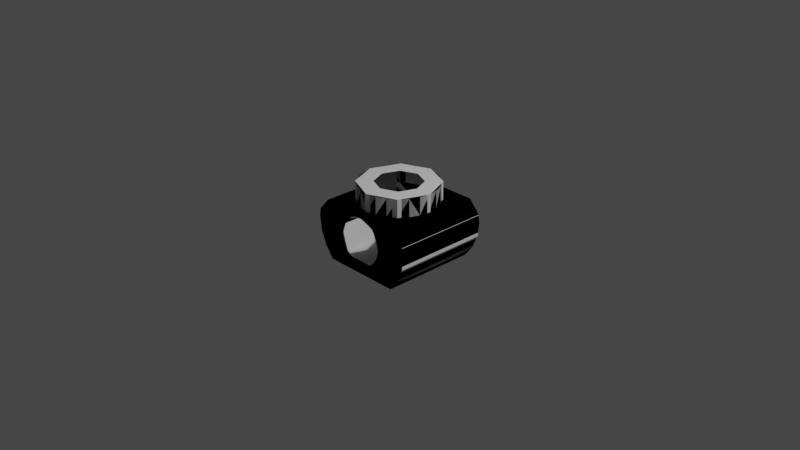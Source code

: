 # Source: dockingPortInline.blend  (saved by Blender 3.1.7; exported with 4.5.12 LTS)
import bpy
from mathutils import Matrix  # noqa: F401  (used for matrix-valued properties, if any)

bpy.ops.wm.read_factory_settings(use_empty=True)
scene = bpy.context.scene
scene.name = 'Scene'

# ---- collections
col_collection = bpy.data.collections.new('Collection'); scene.collection.children.link(col_collection)

# ---- materials (node trees are filled in below, after node groups)
mat_material_001 = bpy.data.materials.new('Material.001')
mat_material_001.use_transparent_shadow = False
mat_material = bpy.data.materials.new('Material')
mat_material.use_transparent_shadow = False

# ---- node groups
ng_color4 = bpy.data.node_groups.new('Color4', 'ShaderNodeTree')
_s = ng_color4.interface.new_socket(name='Color', in_out='OUTPUT', socket_type='NodeSocketColor')
_s = ng_color4.interface.new_socket(name='Alpha', in_out='OUTPUT', socket_type='NodeSocketFloat')
_s = ng_color4.interface.new_socket(name='Color', in_out='INPUT', socket_type='NodeSocketColor')
_s = ng_color4.interface.new_socket(name='Alpha', in_out='INPUT', socket_type='NodeSocketFloat')
_s.min_value = 1.0
_N = ng_color4.nodes; _L = ng_color4.links
n0 = _N.new('NodeGroupInput'); n0.name = 'Group Input'; n0.location = (-403, 18)
n1 = _N.new('NodeGroupOutput'); n1.name = 'Group Output'; n1.location = (154, 24)
_L.new(n0.outputs[1], n1.inputs[1])
_L.new(n0.outputs[0], n1.inputs[0])
n1.is_active_output = True
ng_maincolor = bpy.data.node_groups.new('MainColor', 'ShaderNodeTree')
_s = ng_maincolor.interface.new_socket(name='Color', in_out='OUTPUT', socket_type='NodeSocketColor')
_s = ng_maincolor.interface.new_socket(name='Alpha', in_out='OUTPUT', socket_type='NodeSocketFloat')
_s = ng_maincolor.interface.new_socket(name='VColor', in_out='INPUT', socket_type='NodeSocketColor')
_s = ng_maincolor.interface.new_socket(name='VAlpha', in_out='INPUT', socket_type='NodeSocketFloat')
_s.min_value = 1e+04
_s = ng_maincolor.interface.new_socket(name='CColor', in_out='INPUT', socket_type='NodeSocketColor')
_s = ng_maincolor.interface.new_socket(name='CAlpha', in_out='INPUT', socket_type='NodeSocketFloat')
_s.min_value = 1.0
_s = ng_maincolor.interface.new_socket(name='TColor', in_out='INPUT', socket_type='NodeSocketColor')
_s = ng_maincolor.interface.new_socket(name='TAlpha', in_out='INPUT', socket_type='NodeSocketFloat')
_s.min_value = 1.0
_N = ng_maincolor.nodes; _L = ng_maincolor.links
n0 = _N.new('NodeGroupInput'); n0.name = 'Group Input'; n0.location = (-284, 35)
n1 = _N.new('NodeGroupOutput'); n1.name = 'Group Output'; n1.location = (332, -19)
n2 = _N.new('ShaderNodeMix'); n2.name = 'VC*CC*TC'; n2.location = (127, -33)
n2.label = 'VC*CC*TC'
n2.hide = True
n2.data_type = 'RGBA'
n2.blend_type = 'MULTIPLY'
n2.inputs[0].default_value = 1.0
n3 = _N.new('ShaderNodeMix'); n3.name = 'VC*CC'; n3.location = (-44, 33)
n3.label = 'VC*CC'
n3.hide = True
n3.data_type = 'RGBA'
n3.blend_type = 'MULTIPLY'
n3.inputs[0].default_value = 1.0
n4 = _N.new('ShaderNodeMath'); n4.name = 'VA*CA'; n4.location = (-59, -19)
n4.label = 'VA*CA'
n4.hide = True
n4.operation = 'MULTIPLY'
n4.inputs[2].default_value = 0.0
n5 = _N.new('ShaderNodeMath'); n5.name = 'VA*CA*TA'; n5.location = (130, -79)
n5.label = 'VA*CA*TA'
n5.hide = True
n5.operation = 'MULTIPLY'
n5.inputs[2].default_value = 0.0
_L.new(n0.outputs[2], n3.inputs[7])
_L.new(n0.outputs[4], n2.inputs[7])
_L.new(n2.outputs[2], n1.inputs[0])
_L.new(n3.outputs[2], n2.inputs[6])
_L.new(n0.outputs[0], n3.inputs[6])
_L.new(n0.outputs[1], n4.inputs[0])
_L.new(n0.outputs[3], n4.inputs[1])
_L.new(n4.outputs[0], n5.inputs[0])
_L.new(n0.outputs[5], n5.inputs[1])
_L.new(n5.outputs[0], n1.inputs[1])
n1.is_active_output = True
ng_standardshader = bpy.data.node_groups.new('StandardShader', 'ShaderNodeTree')
_s = ng_standardshader.interface.new_socket(name='BSDF', in_out='OUTPUT', socket_type='NodeSocketShader')
_s = ng_standardshader.interface.new_socket(name='BaseColor', in_out='INPUT', socket_type='NodeSocketColor')
_s = ng_standardshader.interface.new_socket(name='Shininess', in_out='INPUT', socket_type='NodeSocketFloat')
_s.min_value = 1e+04
_s = ng_standardshader.interface.new_socket(name='Gloss', in_out='INPUT', socket_type='NodeSocketFloat')
_s.min_value = 1e+04
_s = ng_standardshader.interface.new_socket(name='Emission', in_out='INPUT', socket_type='NodeSocketColor')
_s = ng_standardshader.interface.new_socket(name='Emission Strength', in_out='INPUT', socket_type='NodeSocketFloat')
_s.min_value = 1e+06
_s = ng_standardshader.interface.new_socket(name='Alpha', in_out='INPUT', socket_type='NodeSocketFloat')
_s.min_value = 1.0
_s = ng_standardshader.interface.new_socket(name='NormalColor', in_out='INPUT', socket_type='NodeSocketColor')
_N = ng_standardshader.nodes; _L = ng_standardshader.links
n0 = _N.new('NodeGroupOutput'); n0.name = 'Group Output'; n0.location = (555, 248)
n1 = _N.new('NodeGroupInput'); n1.name = 'Group Input'; n1.location = (-444, 74)
n2 = _N.new('ShaderNodeNormalMap'); n2.name = 'Normal Map'; n2.location = (-96, -256)
n2.hide = True
n3 = _N.new('ShaderNodeMath'); n3.name = 'Roughness'; n3.location = (-4, -2)
n3.label = 'Roughness'
n3.hide = True
n3.operation = 'SQRT'
n3.inputs[2].default_value = 0.0
n4 = _N.new('ShaderNodeMath'); n4.name = 'SpecularConv'; n4.location = (-120, 39)
n4.label = 'SpecularConv'
n4.hide = True
n4.operation = 'SQRT'
n4.inputs[2].default_value = 0.0
n5 = _N.new('ShaderNodeMath'); n5.name = 'Gloss2Rough'; n5.location = (-176, -1)
n5.label = 'Gloss2Rough'
n5.hide = True
n5.operation = 'SUBTRACT'
n5.inputs[0].default_value = 1.0
n5.inputs[2].default_value = 0.0
n6 = _N.new('ShaderNodeBsdfPrincipled'); n6.name = 'Principled BSDF'; n6.location = (226, 256)
n6.distribution = 'GGX'
n6.subsurface_method = 'BURLEY'
n6.inputs[3].default_value = 1.45
_L.new(n6.outputs[0], n0.inputs[0])
_L.new(n4.outputs[0], n6.inputs[13])
_L.new(n1.outputs[3], n6.inputs[27])
_L.new(n3.outputs[0], n6.inputs[2])
_L.new(n1.outputs[0], n6.inputs[0])
_L.new(n1.outputs[1], n4.inputs[0])
_L.new(n1.outputs[6], n2.inputs[1])
_L.new(n5.outputs[0], n3.inputs[0])
_L.new(n1.outputs[2], n5.inputs[1])
_L.new(n2.outputs[0], n6.inputs[5])
_L.new(n1.outputs[5], n6.inputs[4])
_L.new(n1.outputs[4], n6.inputs[28])
n0.is_active_output = True

# ---- material node trees
mat_material_001.use_nodes = True; mat_material_001.node_tree.nodes.clear()
_N = mat_material_001.node_tree.nodes; _L = mat_material_001.node_tree.links
n0 = _N.new('ShaderNodeTexImage'); n0.name = '_MainTex'; n0.location = (-131, -187)
n0.label = '_MainTex'
n0.hide = True
n1 = _N.new('ShaderNodeUVMap'); n1.name = 'UV Map'; n1.location = (-345, -213)
n2 = _N.new('ShaderNodeGroup'); n2.name = '_Color'; n2.location = (-34, -148)
n2.label = '_Color'
n2.hide = True
n2.node_tree = ng_color4
n2.inputs[0].default_value = (1.0, 1.0, 1.0, 1.0)
n2.inputs[1].default_value = 1.0
n3 = _N.new('ShaderNodeVertexColor'); n3.name = 'Vertex Color'; n3.location = (-31, -96)
n3.hide = True
n4 = _N.new('ShaderNodeOutputMaterial'); n4.name = 'Material Output'; n4.location = (765, 26)
n5 = _N.new('ShaderNodeGroup'); n5.name = 'Group'; n5.location = (157, 9)
n5.node_tree = ng_maincolor
n6 = _N.new('ShaderNodeGroup'); n6.name = 'StandardShader'; n6.location = (542, -4)
n6.node_tree = ng_standardshader
n6.inputs[1].default_value = 0.0
n6.inputs[2].default_value = 0.0
n6.inputs[3].default_value = (0.0, 0.0, 0.0, 1.0)
n6.inputs[4].default_value = 1.0
n6.inputs[6].default_value = (0.5, 0.5, 1.0, 1.0)
n7 = _N.new('ShaderNodeValue'); n7.name = '_Opacity'; n7.location = (327, -167)
n7.label = '_Opacity'
n7.hide = True
n7.outputs[0].default_value = 1.0
_L.new(n1.outputs[0], n0.inputs[0])
_L.new(n6.outputs[0], n4.inputs[0])
_L.new(n2.outputs[0], n5.inputs[2])
_L.new(n2.outputs[1], n5.inputs[3])
_L.new(n0.outputs[0], n5.inputs[4])
_L.new(n0.outputs[1], n5.inputs[5])
_L.new(n5.outputs[0], n6.inputs[0])
_L.new(n3.outputs[1], n5.inputs[1])
_L.new(n3.outputs[0], n5.inputs[0])
_L.new(n7.outputs[0], n6.inputs[5])
n4.is_active_output = True
mat_material.use_nodes = True; mat_material.node_tree.nodes.clear()
_N = mat_material.node_tree.nodes; _L = mat_material.node_tree.links
n0 = _N.new('ShaderNodeBsdfPrincipled'); n0.name = 'Principled BSDF'; n0.location = (10, 300)
n0.distribution = 'GGX'
n0.subsurface_method = 'RANDOM_WALK_SKIN'
n0.inputs[3].default_value = 1.45
n0.inputs[27].default_value = (0.0, 0.0, 0.0, 1.0)
n0.inputs[28].default_value = 1.0
n1 = _N.new('ShaderNodeOutputMaterial'); n1.name = 'Material Output'; n1.location = (300, 300)
_L.new(n0.outputs[0], n1.inputs[0])
n1.is_active_output = True

# ---- world
world_world = bpy.data.worlds.new('World'); scene.world = world_world
world_world.use_nodes = True; world_world.node_tree.nodes.clear()
_N = world_world.node_tree.nodes; _L = world_world.node_tree.links
n0 = _N.new('ShaderNodeOutputWorld'); n0.name = 'World Output'; n0.location = (300, 300)
n1 = _N.new('ShaderNodeBackground'); n1.name = 'Background'; n1.location = (10, 300)
n1.inputs[0].default_value = (0.05088, 0.05088, 0.05088, 1.0)
_L.new(n1.outputs[0], n0.inputs[0])
n0.is_active_output = True
world_world.color = (0.05088, 0.05088, 0.05088)
world_world.use_sun_shadow = False
world_world.sun_shadow_jitter_overblur = 0.0

# ---- cameras
cam_camera = bpy.data.cameras.new('Camera')
cam_camera.clip_end = 100.0
cam_camera.ortho_scale = 7.314

# ---- lights
light_light = bpy.data.lights.new('Light', 'POINT')
light_light.transmission_factor = 0.0
light_light.energy = 1000.0
light_light.shadow_soft_size = 0.1
light_light.shadow_maximum_resolution = 0.006
light_light.use_absolute_resolution = True

# ---- meshes
me_shell = bpy.data.meshes.new('shell')
me_shell.from_pydata([(-0.37, -0.2136, 0.2203), (0.3021, 0.3021, 0.2203), (0.37, 0.2136, 0.2203), (0.4127, 0.1106, 0.2203), (0.4272, -1.692e-06, 0.2203), (-0.4802, -0.5279, 0.2203), (-0.3021, 0.3021, 0.4156), (-2.773e-08, 0.4328, 0.4156), (-0.37, -0.2136, 0.4156), (0.4366, 0.5279, -0.4355), (0.2136, 0.37, 0.2203), (-0.3021, -0.3021, 0.2203), (0.4802, 0.5279, 0.2203), (-0.6027, 0.5279, 0.08441), (0.2136, 0.37, 0.4156), (-0.6175, 0.5279, -8.736e-07), (-0.5964, 0.5279, -0.1598), (0.5347, -0.5279, -0.3087), (0.4366, -0.5279, -0.4355), (0.6175, 0.5279, 4.47e-07), (0.2436, 0.5279, -0.01741), (0.1084, -0.4173, 0.2203), (-0.1106, 0.4127, 0.2203), (0.6175, -0.5279, 9.239e-07), (0.5964, -0.5279, -0.1598), (0.5964, 0.5279, -0.1598), (-0.6027, -0.5279, 0.08441), (0.5975, 0.5279, 0.09173), (0.2436, -0.5279, -0.01741), (0.1887, 0.5279, -0.2486), (0.5347, 0.5279, -0.3087), (0.2305, 0.5279, -0.1768), (-0.3087, 0.5279, 0.2203), (-0.2439, -0.5279, -0.01682), (-0.06139, 0.5279, 0.1781), (-4.889e-07, 0.5279, 0.2203), (-0.1789, -0.5279, 0.1159), (-0.4366, -0.5279, -0.4355), (-0.1366, -0.5279, -0.2889), (0.1598, -0.5279, 0.2203), (-0.1184, -0.5279, 0.1571), (-0.06139, -0.5279, 0.1781), (-6.64e-07, -0.5279, 0.2203), (0.2179, -0.5279, 0.0543), (0.5975, -0.5279, 0.09173), (0.1363, 0.5279, -0.2889), (-0.22, 0.5279, 0.04814), (-0.2439, 0.5279, -0.01682), (-0.1789, 0.5279, 0.1159), (-0.4802, 0.5279, 0.2203), (0.3087, 0.5279, 0.2203), (0.1181, 0.5279, 0.1571), (-0.2573, 0.5279, -0.09199), (0.1363, -0.5279, -0.2889), (0.3087, -0.5279, 0.2203), (0.4802, -0.5279, 0.2203), (-0.22, -0.5279, 0.04814), (0.2179, 0.5279, 0.0543), (0.1786, 0.5279, 0.1159), (-2.794e-08, -0.432, 0.2203), (0.4127, -0.1106, 0.4156), (0.4127, -0.1106, 0.2203), (0.37, -0.2136, 0.2203), (0.3021, -0.3021, 0.2203), (-0.37, 0.2136, 0.4156), (-0.37, 0.2136, 0.2203), (-0.4127, 0.1106, 0.4156), (-0.4127, 0.1106, 0.2203), (0.2136, -0.37, 0.2203), (-0.4127, -0.1106, 0.2203), (-0.4127, -0.1106, 0.4156), (-2.773e-08, -0.432, 0.4156), (-0.4272, -1.692e-06, 0.2203), (0.4127, 0.1106, 0.4156), (0.3021, -0.3021, 0.4156), (0.2136, -0.37, 0.4156), (-0.2136, -0.37, 0.2203), (0.1106, 0.4127, 0.2203), (-0.1768, -0.1768, 0.4156), (-0.3021, -0.3021, 0.4156), (0.06344, -0.2443, 0.4156), (0.2166, 0.1251, 0.4156), (0.1768, 0.1768, 0.4156), (0.3021, 0.3021, 0.4156), (0.37, 0.2136, 0.4156), (0.2416, -0.06473, 0.4156), (-0.2416, -0.06473, 0.4156), (-0.2501, -9.905e-07, 0.4156), (0.1084, -0.4173, 0.4156), (-1.623e-08, 0.2533, 0.4156), (0.1106, 0.4127, 0.4156), (0.06473, 0.2416, 0.4156), (-0.06344, -0.2443, 0.4156), (-0.1084, -0.4173, 0.4156), (-0.2136, -0.37, 0.4156), (-0.1251, -0.2166, 0.4156), (-0.2166, 0.1251, 0.4156), (-0.1768, 0.1768, 0.4156), (0.1251, -0.2166, 0.4156), (-0.2416, 0.06473, 0.4156), (-0.2136, 0.37, 0.4156), (-0.1251, 0.2166, 0.4156), (-2.794e-08, 0.4328, 0.2203), (0.2416, 0.06473, 0.4156), (0.4272, -1.692e-06, 0.4156), (0.2166, -0.1251, 0.4156), (0.37, -0.2136, 0.4156), (0.1768, -0.1768, 0.4156), (-0.1106, 0.4127, 0.4156), (-0.2166, -0.1251, 0.4156), (0.1251, 0.2166, 0.4156), (-0.06473, 0.2416, 0.4156), (0.2501, -9.905e-07, 0.4156), (-0.1084, -0.4173, 0.2203), (0.2571, 0.5279, -0.09198), (-0.6175, -0.5279, -4.489e-07), (-0.5347, 0.5279, -0.3087), (-0.2307, 0.5279, -0.1768), (-0.1184, 0.5279, 0.1571), (-0.1598, 0.5279, 0.2203), (-0.2136, 0.37, 0.2203), (-0.3021, 0.3021, 0.2203), (-0.0001602, 0.5279, 0.1781), (0.1887, -0.5279, -0.2486), (0.2305, -0.5279, -0.1768), (-0.3087, -0.5279, 0.2203), (0.2571, -0.5279, -0.09198), (-0.5347, -0.5279, -0.3087), (-0.5964, -0.5279, -0.1598), (-0.2573, -0.5279, -0.09199), (-0.2307, -0.5279, -0.1768), (0.1181, -0.5279, 0.1571), (-0.1598, -0.5279, 0.2203), (0.06107, 0.5279, 0.1781), (0.1598, 0.5279, 0.2203), (0.06107, -0.5279, 0.1781), (-0.0001603, -0.5279, 0.1781), (-1.623e-08, -0.2529, 0.4156), (-0.1366, 0.5279, -0.2889), (-0.4366, 0.5279, -0.4355), (-0.189, 0.5279, -0.2486), (-0.189, -0.5279, -0.2486), (0.1786, -0.5279, 0.1159), (-0.4272, -1.692e-06, 0.4156)], [], [(69, 5, 72), (5, 69, 0), (0, 11, 5), (63, 55, 68), (55, 54, 68), (63, 62, 55), (62, 61, 55), (61, 4, 55), (4, 12, 55), (12, 2, 1), (12, 3, 2), (12, 4, 3), (72, 5, 49), (49, 67, 72), (49, 65, 67), (49, 121, 65), (10, 50, 1), (50, 12, 1), (1, 83, 14, 10), (121, 6, 64, 65), (61, 60, 104, 4), (9, 139, 18), (139, 37, 18), (2, 84, 83, 1), (25, 30, 24), (30, 17, 24), (125, 5, 76), (5, 11, 76), (5, 56, 26), (56, 33, 26), (12, 57, 27), (57, 20, 27), (5, 26, 49), (26, 13, 49), (65, 64, 66, 67), (115, 128, 15), (128, 16, 15), (116, 127, 139), (127, 37, 139), (127, 116, 128), (116, 16, 128), (30, 9, 17), (9, 18, 17), (27, 20, 19), (20, 114, 19), (102, 22, 35), (22, 119, 35), (21, 68, 39), (68, 54, 39), (32, 119, 120), (119, 22, 120), (27, 19, 44), (19, 23, 44), (23, 19, 24), (19, 25, 24), (13, 26, 15), (26, 115, 15), (27, 44, 12), (44, 55, 12), (28, 44, 126), (44, 23, 126), (45, 9, 29), (134, 133, 51), (25, 114, 30), (114, 31, 30), (119, 32, 118), (26, 33, 115), (33, 129, 115), (35, 119, 34), (125, 40, 36), (140, 139, 138), (42, 136, 41), (37, 38, 53), (39, 54, 131), (132, 41, 40), (35, 122, 133), (42, 39, 135), (55, 44, 43), (44, 28, 43), (47, 13, 52), (13, 15, 52), (139, 9, 45), (23, 24, 126), (49, 13, 46), (13, 47, 46), (32, 49, 48), (38, 37, 141), (50, 51, 58), (15, 16, 52), (123, 18, 53), (54, 55, 142), (5, 36, 56), (12, 58, 57), (21, 88, 75, 68), (3, 73, 84, 2), (120, 100, 6, 121), (11, 79, 94, 76), (63, 74, 106, 62), (61, 62, 106, 60), (10, 14, 90, 77), (69, 70, 8, 0), (4, 104, 73, 3), (22, 108, 100, 120), (72, 143, 70, 69), (77, 90, 7, 102), (67, 66, 143, 72), (76, 94, 93, 113), (11, 0, 8, 79), (68, 75, 74, 63), (59, 113, 93, 71), (95, 94, 78), (94, 79, 78), (87, 143, 99), (143, 66, 99), (98, 75, 80), (75, 88, 80), (82, 83, 81), (83, 84, 81), (60, 106, 85), (106, 105, 85), (109, 8, 86), (8, 70, 86), (70, 143, 86), (143, 87, 86), (80, 88, 137), (88, 71, 137), (7, 90, 89), (90, 91, 89), (93, 94, 92), (94, 95, 92), (64, 6, 96), (6, 97, 96), (74, 75, 107), (75, 98, 107), (66, 64, 99), (64, 96, 99), (6, 100, 97), (100, 101, 97), (134, 77, 35), (77, 102, 35), (81, 84, 103), (84, 73, 103), (112, 104, 85), (104, 60, 85), (91, 90, 110), (90, 14, 110), (106, 74, 105), (74, 107, 105), (111, 108, 89), (108, 7, 89), (78, 79, 109), (79, 8, 109), (110, 14, 82), (14, 83, 82), (100, 108, 101), (108, 111, 101), (103, 73, 112), (73, 104, 112), (59, 42, 113), (42, 132, 113), (39, 42, 21), (42, 59, 21), (125, 76, 132), (76, 113, 132), (25, 19, 114), (30, 31, 9), (31, 29, 9), (50, 134, 51), (128, 115, 129), (117, 52, 116), (52, 16, 116), (34, 119, 118), (32, 120, 49), (120, 121, 49), (122, 35, 34), (123, 124, 18), (124, 17, 18), (5, 125, 36), (124, 126, 17), (126, 24, 17), (128, 129, 127), (129, 130, 127), (132, 42, 41), (18, 37, 53), (135, 39, 131), (125, 132, 40), (134, 35, 133), (136, 42, 135), (71, 93, 137), (93, 92, 137), (50, 10, 134), (10, 77, 134), (138, 139, 45), (140, 117, 139), (117, 116, 139), (118, 32, 48), (127, 130, 37), (130, 141, 37), (12, 50, 58), (142, 55, 43), (131, 54, 142), (48, 49, 46), (59, 71, 88, 21), (102, 7, 108, 22)])
me_shell.polygons.foreach_set('use_smooth', [0, 0, 0, 0, 0, 0, 0, 0, 0, 0, 0, 0, 0, 0, 0, 0, 0, 0, 1, 1, 1, 0, 0, 1, 1, 1, 0, 0, 0, 0, 0, 0, 1, 1, 1, 1, 1, 1, 1, 1, 1, 1, 1, 0, 0, 0, 0, 0, 0, 0, 0, 1, 1, 1, 1, 1, 1, 1, 1, 0, 0, 0, 0, 0, 0, 0, 0, 0, 0, 0, 0, 0, 0, 0, 0, 0, 0, 0, 0, 0, 0, 0, 0, 0, 0, 0, 0, 0, 0, 0, 0, 0, 0, 1, 1, 1, 1, 1, 1, 1, 1, 1, 1, 1, 1, 1, 1, 1, 1, 1, 0, 0, 0, 0, 0, 0, 0, 0, 0, 0, 0, 0, 0, 0, 0, 0, 0, 0, 0, 0, 0, 0, 0, 0, 0, 0, 0, 0, 0, 0, 0, 0, 0, 0, 0, 0, 0, 0, 0, 0, 0, 0, 0, 0, 0, 0, 0, 0, 0, 0, 0, 0, 0, 0, 0, 0, 0, 0, 0, 0, 0, 0, 0, 0, 0, 0, 0, 0, 0, 0, 0, 0, 0, 0, 0, 0, 0, 0, 0, 0, 0, 0, 0, 0, 0, 0, 0, 0, 0, 0, 0, 0, 1, 1])
_k = set([(0, 11), (0, 69), (1, 2), (1, 10), (2, 3), (3, 4), (4, 61), (5, 26), (5, 49), (5, 125), (6, 64), (6, 100), (7, 90), (7, 108), (8, 70), (8, 79), (9, 18), (9, 30), (9, 139), (10, 77), (11, 76), (12, 27), (12, 50), (12, 55), (13, 15), (13, 49), (14, 83), (14, 90), (15, 16), (16, 116), (17, 18), (17, 24), (18, 37), (19, 25), (19, 27), (21, 59), (21, 68), (22, 102), (22, 120), (23, 24), (23, 44), (25, 30), (26, 115), (32, 49), (32, 119), (35, 119), (35, 134), (37, 127), (37, 139), (39, 42), (39, 54), (42, 132), (44, 55), (50, 134), (54, 55), (59, 113), (60, 104), (60, 106), (61, 62), (62, 63), (63, 68), (64, 66), (65, 67), (65, 121), (66, 143), (67, 72), (69, 72), (70, 143), (71, 88), (71, 93), (73, 84), (73, 104), (74, 75), (74, 106), (75, 88), (76, 113), (77, 102), (79, 94), (83, 84), (93, 94), (100, 108), (115, 128), (116, 139), (120, 121), (125, 132), (127, 128)])
me_shell.attributes.new('sharp_edge', 'BOOLEAN', 'EDGE').data.foreach_set('value', [ (min(e.vertices), max(e.vertices)) in _k for e in me_shell.edges])
_uv = me_shell.uv_layers.new(name='UVMap')
_uv.uv.foreach_set('vector', [0.1302, 0.9146, 0.09658, 0.9663, 0.1234, 0.9663, 0.09658, 0.9663, 0.1302, 0.9146, 0.1502, 0.8664, 0.1502, 0.8664, 0.182, 0.8249, 0.09658, 0.747, 0.182, 0.8249, 0.777, 0.6824, 0.2234, 0.7932, 0.777, 0.6824, 0.6691, 0.7903, 0.2234, 0.7932, 0.182, 0.8249, 0.1502, 0.8664, 0.09658, 0.747, 0.1502, 0.8664, 0.1302, 0.9146, 0.09658, 0.747, 0.1302, 0.9146, 0.1234, 0.9663, 0.09658, 0.747, 0.1234, 0.9663, 0.09658, 0.9663, 0.09658, 0.747, 0.09658, 0.747, 0.1502, 0.8664, 0.182, 0.8249, 0.09658, 0.747, 0.1302, 0.9146, 0.1502, 0.8664, 0.09658, 0.747, 0.1234, 0.9663, 0.1302, 0.9146, 0.1234, 0.9663, 0.09658, 0.9663, 0.09658, 0.747, 0.09658, 0.747, 0.1302, 0.9146, 0.1234, 0.9663, 0.09658, 0.747, 0.1502, 0.8664, 0.1302, 0.9146, 0.09658, 0.747, 0.182, 0.8249, 0.1502, 0.8664, 0.2234, 0.7932, 0.6691, 0.7903, 0.182, 0.8249, 0.6691, 0.7903, 0.09658, 0.747, 0.182, 0.8249, 0.182, 0.8249, 0.182, 0.8249, 0.2234, 0.7932, 0.2234, 0.7932, 0.182, 0.8249, 0.182, 0.8249, 0.1502, 0.8664, 0.1502, 0.8664, 0.1302, 0.9146, 0.1302, 0.9146, 0.1234, 0.9663, 0.1234, 0.9663, 0.1613, 0.458, 0.1613, 0.458, 0.1613, 0.458, 0.1613, 0.458, 0.1613, 0.458, 0.1613, 0.458, 0.1502, 0.8664, 0.1502, 0.8664, 0.182, 0.8249, 0.182, 0.8249, 0.3922, 0.458, 0.3152, 0.458, 0.3922, 0.458, 0.3152, 0.458, 0.3152, 0.458, 0.3922, 0.458, 0.6691, 0.7903, 0.09658, 0.747, 0.2234, 0.7932, 0.09658, 0.747, 0.182, 0.8249, 0.2234, 0.7932, 0.777, 0.6824, 0.8164, 0.5493, 0.8316, 0.5556, 0.8164, 0.5493, 0.8023, 0.5356, 0.8316, 0.5556, 0.777, 0.6824, 0.8148, 0.5536, 0.8298, 0.5604, 0.8148, 0.5536, 0.8021, 0.5355, 0.8298, 0.5604, 0.09658, 0.747, 0.007306, 0.747, 0.09658, 0.747, 0.007306, 0.747, 0.8316, 0.5556, 0.09658, 0.747, 0.1502, 0.8664, 0.1502, 0.8664, 0.1302, 0.9146, 0.1302, 0.9146, 0.4692, 0.458, 0.3922, 0.458, 0.4692, 0.458, 0.3922, 0.458, 0.3922, 0.458, 0.4692, 0.458, 0.3152, 0.458, 0.3152, 0.458, 0.2383, 0.458, 0.3152, 0.458, 0.2383, 0.458, 0.2383, 0.458, 0.3152, 0.458, 0.3152, 0.458, 0.3922, 0.458, 0.3152, 0.458, 0.3922, 0.458, 0.3922, 0.458, 0.3152, 0.458, 0.2383, 0.458, 0.3152, 0.458, 0.2383, 0.458, 0.2383, 0.458, 0.3152, 0.458, 0.8298, 0.5604, 0.8021, 0.5355, 0.8165, 0.5349, 0.8021, 0.5355, 0.7921, 0.6057, 0.8165, 0.5349, 0.3234, 0.7664, 0.2716, 0.7732, 0.5216, 0.8298, 0.2716, 0.7732, 0.598, 0.8198, 0.5216, 0.8298, 0.2716, 0.7732, 0.2234, 0.7932, 0.598, 0.8198, 0.2234, 0.7932, 0.6691, 0.7903, 0.598, 0.8198, 0.6691, 0.7903, 0.598, 0.8198, 0.2234, 0.7932, 0.598, 0.8198, 0.2716, 0.7732, 0.2234, 0.7932, 0.507, 0.5115, 0.4692, 0.458, 0.507, 0.5115, 0.4692, 0.458, 0.4692, 0.458, 0.507, 0.5115, 0.4692, 0.458, 0.4692, 0.458, 0.3922, 0.458, 0.4692, 0.458, 0.3922, 0.458, 0.3922, 0.458, 0.5045, 0.4613, 0.507, 0.5115, 0.4692, 0.458, 0.507, 0.5115, 0.4692, 0.458, 0.4692, 0.458, 0.007306, 0.747, 0.007306, 0.747, 0.09658, 0.747, 0.007306, 0.747, 0.09658, 0.747, 0.09658, 0.747, 0.8015, 0.5339, 0.8298, 0.5604, 0.7921, 0.6057, 0.8298, 0.5604, 0.8165, 0.5349, 0.7921, 0.6057, 0.6588, 0.7724, 0.7302, 0.7435, 0.7202, 0.7304, 0.598, 0.8198, 0.598, 0.7882, 0.6651, 0.754, 0.8065, 0.6113, 0.7921, 0.6057, 0.777, 0.6824, 0.7921, 0.6057, 0.7641, 0.6731, 0.777, 0.6824, 0.598, 0.8198, 0.6691, 0.7903, 0.6651, 0.754, 0.8316, 0.5556, 0.8023, 0.5356, 0.8165, 0.5349, 0.8023, 0.5356, 0.7921, 0.6057, 0.8165, 0.5349, 0.5216, 0.8298, 0.598, 0.8198, 0.598, 0.7882, 0.6691, 0.7903, 0.6691, 0.7565, 0.7686, 0.6604, 0.7202, 0.7304, 0.6691, 0.7903, 0.6588, 0.7724, 0.5216, 0.8298, 0.5216, 0.7983, 0.598, 0.7859, 0.6691, 0.7903, 0.6651, 0.7721, 0.6651, 0.7721, 0.598, 0.8198, 0.6691, 0.7903, 0.6741, 0.7422, 0.598, 0.8198, 0.598, 0.7859, 0.6691, 0.7565, 0.5216, 0.8298, 0.5216, 0.7983, 0.598, 0.7882, 0.5216, 0.8298, 0.598, 0.8198, 0.598, 0.7882, 0.777, 0.6824, 0.8298, 0.5604, 0.8148, 0.5536, 0.8298, 0.5604, 0.8015, 0.5339, 0.8148, 0.5536, 0.8016, 0.5336, 0.8316, 0.5556, 0.7921, 0.6057, 0.8316, 0.5556, 0.8165, 0.5349, 0.7921, 0.6057, 0.6691, 0.7903, 0.6691, 0.7903, 0.6588, 0.7724, 0.8165, 0.5349, 0.8065, 0.6113, 0.7921, 0.6057, 0.777, 0.6824, 0.8316, 0.5556, 0.8164, 0.5493, 0.8316, 0.5556, 0.8016, 0.5336, 0.8164, 0.5493, 0.6691, 0.7903, 0.7302, 0.7435, 0.7212, 0.7109, 0.6651, 0.7721, 0.7302, 0.7435, 0.7202, 0.7299, 0.6691, 0.7903, 0.6651, 0.754, 0.7213, 0.7108, 0.8165, 0.5349, 0.8065, 0.6113, 0.7921, 0.6057, 0.7202, 0.7299, 0.6691, 0.7903, 0.6651, 0.7721, 0.6691, 0.7903, 0.777, 0.6824, 0.7734, 0.6429, 0.777, 0.6824, 0.7686, 0.6604, 0.8164, 0.5493, 0.777, 0.6824, 0.7687, 0.6602, 0.8148, 0.5536, 0.2716, 0.7732, 0.2716, 0.7732, 0.2234, 0.7932, 0.2234, 0.7932, 0.1302, 0.9146, 0.1302, 0.9146, 0.1502, 0.8664, 0.1502, 0.8664, 0.2234, 0.7932, 0.2234, 0.7932, 0.182, 0.8249, 0.182, 0.8249, 0.182, 0.8249, 0.182, 0.8249, 0.2234, 0.7932, 0.2234, 0.7932, 0.182, 0.8249, 0.182, 0.8249, 0.1502, 0.8664, 0.1502, 0.8664, 0.1302, 0.9146, 0.1502, 0.8664, 0.1502, 0.8664, 0.1302, 0.9146, 0.2234, 0.7932, 0.2234, 0.7932, 0.2716, 0.7732, 0.2716, 0.7732, 0.1302, 0.9146, 0.1302, 0.9146, 0.1502, 0.8664, 0.1502, 0.8664, 0.1234, 0.9663, 0.1234, 0.9663, 0.1302, 0.9146, 0.1302, 0.9146, 0.2716, 0.7732, 0.2716, 0.7732, 0.2234, 0.7932, 0.2234, 0.7932, 0.1234, 0.9663, 0.1234, 0.9663, 0.1302, 0.9146, 0.1302, 0.9146, 0.2716, 0.7732, 0.2716, 0.7732, 0.3234, 0.7664, 0.3234, 0.7664, 0.1302, 0.9146, 0.1302, 0.9146, 0.1234, 0.9663, 0.1234, 0.9663, 0.2234, 0.7932, 0.2234, 0.7932, 0.2716, 0.7732, 0.2716, 0.7732, 0.182, 0.8249, 0.1502, 0.8664, 0.1502, 0.8664, 0.182, 0.8249, 0.2234, 0.7932, 0.2234, 0.7932, 0.182, 0.8249, 0.182, 0.8249, 0.3234, 0.7664, 0.2716, 0.7732, 0.2716, 0.7732, 0.3234, 0.7664, 0.2234, 0.7932, 0.2234, 0.7932, 0.182, 0.8249, 0.2234, 0.7932, 0.182, 0.8249, 0.182, 0.8249, 0.1234, 0.9663, 0.1234, 0.9663, 0.1302, 0.9146, 0.1234, 0.9663, 0.1302, 0.9146, 0.1302, 0.9146, 0.2234, 0.7932, 0.2234, 0.7932, 0.2716, 0.7732, 0.2234, 0.7932, 0.2716, 0.7732, 0.2716, 0.7732, 0.182, 0.8249, 0.182, 0.8249, 0.1502, 0.8664, 0.182, 0.8249, 0.1502, 0.8664, 0.1502, 0.8664, 0.1302, 0.9146, 0.1502, 0.8664, 0.1302, 0.9146, 0.1502, 0.8664, 0.1502, 0.8664, 0.1302, 0.9146, 0.1502, 0.8664, 0.1502, 0.8664, 0.1302, 0.9146, 0.1502, 0.8664, 0.1302, 0.9146, 0.1302, 0.9146, 0.1302, 0.9146, 0.1234, 0.9663, 0.1302, 0.9146, 0.1234, 0.9663, 0.1234, 0.9663, 0.1302, 0.9146, 0.2716, 0.7732, 0.2716, 0.7732, 0.3234, 0.7664, 0.2716, 0.7732, 0.3234, 0.7664, 0.3234, 0.7664, 0.3234, 0.7664, 0.2716, 0.7732, 0.3234, 0.7664, 0.2716, 0.7732, 0.2716, 0.7732, 0.3234, 0.7664, 0.2716, 0.7732, 0.2234, 0.7932, 0.2716, 0.7732, 0.2234, 0.7932, 0.2234, 0.7932, 0.2716, 0.7732, 0.1502, 0.8664, 0.182, 0.8249, 0.1502, 0.8664, 0.182, 0.8249, 0.182, 0.8249, 0.1502, 0.8664, 0.182, 0.8249, 0.2234, 0.7932, 0.182, 0.8249, 0.2234, 0.7932, 0.2234, 0.7932, 0.182, 0.8249, 0.1302, 0.9146, 0.1502, 0.8664, 0.1302, 0.9146, 0.1502, 0.8664, 0.1502, 0.8664, 0.1302, 0.9146, 0.182, 0.8249, 0.2234, 0.7932, 0.182, 0.8249, 0.2234, 0.7932, 0.2234, 0.7932, 0.182, 0.8249, 0.598, 0.8198, 0.2716, 0.7732, 0.5216, 0.8298, 0.2716, 0.7732, 0.3234, 0.7664, 0.5216, 0.8298, 0.1502, 0.8664, 0.1502, 0.8664, 0.1302, 0.9146, 0.1502, 0.8664, 0.1302, 0.9146, 0.1302, 0.9146, 0.1234, 0.9663, 0.1234, 0.9663, 0.1302, 0.9146, 0.1234, 0.9663, 0.1302, 0.9146, 0.1302, 0.9146, 0.2716, 0.7732, 0.2716, 0.7732, 0.2234, 0.7932, 0.2716, 0.7732, 0.2234, 0.7932, 0.2234, 0.7932, 0.1502, 0.8664, 0.182, 0.8249, 0.1502, 0.8664, 0.182, 0.8249, 0.182, 0.8249, 0.1502, 0.8664, 0.2716, 0.7732, 0.2716, 0.7732, 0.3234, 0.7664, 0.2716, 0.7732, 0.3234, 0.7664, 0.3234, 0.7664, 0.182, 0.8249, 0.182, 0.8249, 0.1502, 0.8664, 0.182, 0.8249, 0.1502, 0.8664, 0.1502, 0.8664, 0.2234, 0.7932, 0.2234, 0.7932, 0.182, 0.8249, 0.2234, 0.7932, 0.182, 0.8249, 0.182, 0.8249, 0.2234, 0.7932, 0.2716, 0.7732, 0.2234, 0.7932, 0.2716, 0.7732, 0.2716, 0.7732, 0.2234, 0.7932, 0.1302, 0.9146, 0.1302, 0.9146, 0.1234, 0.9663, 0.1302, 0.9146, 0.1234, 0.9663, 0.1234, 0.9663, 0.3234, 0.7664, 0.5216, 0.8298, 0.2716, 0.7732, 0.5216, 0.8298, 0.598, 0.8198, 0.2716, 0.7732, 0.598, 0.8198, 0.5216, 0.8298, 0.2716, 0.7732, 0.5216, 0.8298, 0.3234, 0.7664, 0.2716, 0.7732, 0.6691, 0.7903, 0.2234, 0.7932, 0.598, 0.8198, 0.2234, 0.7932, 0.2716, 0.7732, 0.598, 0.8198, 0.8065, 0.6113, 0.8165, 0.5349, 0.7921, 0.6057, 0.777, 0.6824, 0.7641, 0.6731, 0.7302, 0.7435, 0.7641, 0.6731, 0.7202, 0.7304, 0.7302, 0.7435, 0.6691, 0.7903, 0.598, 0.8198, 0.6651, 0.754, 0.8065, 0.6113, 0.8165, 0.5349, 0.7921, 0.6057, 0.7641, 0.6731, 0.7921, 0.6057, 0.777, 0.6824, 0.7921, 0.6057, 0.8065, 0.6113, 0.777, 0.6824, 0.598, 0.7882, 0.598, 0.8198, 0.6651, 0.754, 0.6691, 0.7903, 0.2234, 0.7932, 0.7302, 0.7435, 0.2234, 0.7932, 0.182, 0.8249, 0.7302, 0.7435, 0.5216, 0.7983, 0.5216, 0.8298, 0.598, 0.7882, 0.7202, 0.7299, 0.7641, 0.6732, 0.7302, 0.7435, 0.7641, 0.6732, 0.777, 0.6824, 0.7302, 0.7435, 0.777, 0.6824, 0.6691, 0.7903, 0.7686, 0.6604, 0.7641, 0.6732, 0.7921, 0.6057, 0.777, 0.6824, 0.7921, 0.6057, 0.8065, 0.6113, 0.777, 0.6824, 0.8065, 0.6113, 0.7921, 0.6057, 0.777, 0.6824, 0.7921, 0.6057, 0.7641, 0.6732, 0.777, 0.6824, 0.598, 0.8198, 0.5216, 0.8298, 0.598, 0.7859, 0.6691, 0.7903, 0.6691, 0.7903, 0.6651, 0.7721, 0.598, 0.7882, 0.598, 0.8198, 0.6741, 0.7422, 0.6691, 0.7903, 0.598, 0.8198, 0.6691, 0.7565, 0.598, 0.8198, 0.5216, 0.8298, 0.598, 0.7882, 0.5216, 0.7983, 0.5216, 0.8298, 0.598, 0.7882, 0.3234, 0.7664, 0.2716, 0.7732, 0.3234, 0.7664, 0.2716, 0.7732, 0.2716, 0.7732, 0.3234, 0.7664, 0.6691, 0.7903, 0.2234, 0.7932, 0.598, 0.8198, 0.2234, 0.7932, 0.2716, 0.7732, 0.598, 0.8198, 0.6588, 0.7724, 0.6691, 0.7903, 0.6588, 0.7724, 0.7202, 0.7304, 0.7641, 0.6731, 0.7302, 0.7435, 0.7641, 0.6731, 0.777, 0.6824, 0.7302, 0.7435, 0.6651, 0.754, 0.6691, 0.7903, 0.7212, 0.7109, 0.777, 0.6824, 0.7641, 0.6732, 0.7302, 0.7435, 0.7641, 0.6732, 0.7202, 0.7299, 0.7302, 0.7435, 0.7302, 0.7435, 0.6691, 0.7903, 0.7213, 0.7108, 0.7734, 0.6429, 0.777, 0.6824, 0.8148, 0.5536, 0.6741, 0.7422, 0.6691, 0.7903, 0.7734, 0.6429, 0.7686, 0.6604, 0.777, 0.6824, 0.8164, 0.5493, 0.3234, 0.7664, 0.3234, 0.7664, 0.2716, 0.7732, 0.2716, 0.7732, 0.3234, 0.7664, 0.3234, 0.7664, 0.2716, 0.7732, 0.2716, 0.7732])
me_shell.materials.append(mat_material_001)
me_shell.use_remesh_fix_poles = True
me_shell.use_remesh_preserve_attributes = False
me_shell.update()
me_shell.normals_split_custom_set([tuple(v) for v in zip(*[iter([-1.1e-06, 0.0, -1.0, -1.1e-06, 0.0, -1.0, -1.1e-06, 0.0, -1.0, 4.512e-07, 0.0, -1.0, 4.512e-07, 0.0, -1.0, 4.512e-07, 0.0, -1.0, -2.396e-07, 0.0, -1.0, -2.396e-07, 0.0, -1.0, -2.396e-07, 0.0, -1.0, 0.0, 0.0, -1.0, 0.0, 0.0, -1.0, 0.0, 0.0, -1.0, 0.0, 0.0, -1.0, 0.0, 0.0, -1.0, 0.0, 0.0, -1.0, 0.0, 0.0, -1.0, 0.0, 0.0, -1.0, 0.0, 0.0, -1.0, 0.0, 0.0, -1.0, 0.0, 0.0, -1.0, 0.0, 0.0, -1.0, 0.0, 0.0, -1.0, 0.0, 0.0, -1.0, 0.0, 0.0, -1.0, 1.066e-06, 0.0, -1.0, 1.066e-06, 0.0, -1.0, 1.066e-06, 0.0, -1.0, 1.198e-07, 0.0, -1.0, 1.198e-07, 0.0, -1.0, 1.198e-07, 0.0, -1.0, 1.504e-07, 0.0, -1.0, 1.504e-07, 0.0, -1.0, 1.504e-07, 0.0, -1.0, -1.1e-06, 0.0, -1.0, -1.1e-06, 0.0, -1.0, -1.1e-06, 0.0, -1.0, -1.066e-06, 0.0, -1.0, -1.066e-06, 0.0, -1.0, -1.066e-06, 0.0, -1.0, 1.1e-06, 0.0, -1.0, 1.1e-06, 0.0, -1.0, 1.1e-06, 0.0, -1.0, 0.0, 0.0, -1.0, 0.0, 0.0, -1.0, 0.0, 0.0, -1.0, -1.198e-07, 0.0, -1.0, -1.198e-07, 0.0, -1.0, -1.198e-07, 0.0, -1.0, 0.0, 0.0, -1.0, 0.0, 0.0, -1.0, 0.0, 0.0, -1.0, 0.0, 0.0, -1.0, 0.0, 0.0, -1.0, 0.0, 0.0, -1.0, -0.701, -0.7011, 0.1305, -0.6088, -0.7933, -1.25e-05, -0.5458, -0.8297, -0.117, -0.5936, -0.8021, 0.06523, 0.7303, -0.6719, 0.1238, 0.7011, -0.7011, -0.1305, 0.9151, -0.3978, -0.06526, 0.8586, -0.4957, 0.1305, -0.925, 0.3784, -0.03374, -0.925, 0.3784, 0.03377, -0.9914, -3.13e-05, -0.1305, -0.9914, -3.129e-05, 0.1305, -5.697e-13, -4.777e-05, -1.0, 3.782e-05, 2.918e-05, -1.0, -4.775e-05, -1.549e-06, -1.0, 4.775e-05, 1.549e-06, -1.0, -2.088e-12, 4.777e-05, -1.0, -3.782e-05, -2.918e-05, -1.0, -0.8021, -0.5936, 0.06526, -0.8586, -0.4957, -0.1305, -0.6088, -0.7933, -1.25e-05, -0.701, -0.7011, 0.1305, 0.9558, -0.0483, -0.29, 0.8407, 0.01076, -0.5414, 0.9588, -0.03195, -0.2821, 0.8407, 0.01076, -0.5414, 0.8508, -0.0398, -0.5239, 0.9588, -0.03195, -0.2821, 0.0, 0.0, -1.0, 0.0, 0.0, -1.0, 0.0, 0.0, -1.0, 0.0, 0.0, -1.0, 0.0, 0.0, -1.0, 0.0, 0.0, -1.0, 0.0, 1.0, 0.0, 0.0, 1.0, 0.0, 0.0, 1.0, 0.0, 0.0, 1.0, 0.0, 0.0, 1.0, 0.0, 0.0, 1.0, 0.0, 0.0, -1.0, 5.603e-07, 0.0, -1.0, 5.603e-07, 0.0, -1.0, 5.603e-07, 0.0, -1.0, 0.0, 0.0, -1.0, 0.0, 0.0, -1.0, 0.0, -0.7427, 4.8e-05, 0.6696, -0.8622, -0.03424, 0.5054, -0.7427, 2.806e-05, 0.6696, -0.8622, -0.03424, 0.5054, -0.8375, 7.698e-08, 0.5464, -0.7427, 2.806e-05, 0.6696, 0.8586, -0.4957, 0.1305, 0.9151, -0.3978, -0.06526, 0.9903, -0.1348, 0.03374, 0.9903, -0.1348, 0.03379, -0.9989, 5.835e-08, -0.04645, -0.9688, -0.03768, -0.2451, -0.9994, 0.03262, -0.01023, -0.9688, -0.03768, -0.2451, -0.9793, -0.0001286, -0.2022, -0.9994, 0.03262, -0.01023, -0.8814, 0.03277, -0.4713, -0.8469, -0.03329, -0.5308, -0.7908, -3.916e-05, -0.6121, -0.8469, -0.03329, -0.5308, -0.7908, -2.088e-12, -0.612, -0.7908, -3.916e-05, -0.6121, -0.8469, -0.03329, -0.5308, -0.8814, 0.03277, -0.4713, -0.9688, -0.03768, -0.2451, -0.8814, 0.03277, -0.4713, -0.9793, -0.0001286, -0.2022, -0.9688, -0.03768, -0.2451, 0.8407, 0.01076, -0.5414, 0.7908, 4.015e-05, -0.6121, 0.8508, -0.0398, -0.5239, 0.7908, 4.015e-05, -0.6121, 0.7908, 4.768e-05, -0.6121, 0.8508, -0.0398, -0.5239, 0.0, -1.0, 0.0, 0.0, -1.0, 0.0, 0.0, -1.0, 0.0, 0.0, -1.0, 1.06e-06, 0.0, -1.0, 1.06e-06, 0.0, -1.0, 1.06e-06, 0.0, 0.0, -1.0, 0.0, 0.0, -1.0, 0.0, 0.0, -1.0, 0.0, 0.0, -1.0, 0.0, 0.0, -1.0, 0.0, 0.0, -1.0, 0.0, 0.0, -1.0, 0.0, 0.0, -1.0, 0.0, 0.0, -1.0, 0.0, 0.0, -1.0, 0.0, 0.0, -1.0, 0.0, 0.0, -1.0, 0.0, 0.0, -1.0, 0.0, 0.0, -1.0, 0.0, 0.0, -1.0, 0.0, 0.0, -1.0, 0.0, 0.0, -1.0, 0.0, 0.0, -1.0, 0.9096, -0.1007, 0.403, 0.9981, 0.05093, 0.034, 0.9109, -0.05655, 0.4087, 0.9981, 0.05093, 0.034, 0.993, 0.0007854, 0.1179, 0.9109, -0.05655, 0.4087, 0.993, 0.0007854, 0.1179, 0.9981, 0.05093, 0.034, 0.9588, -0.03195, -0.2821, 0.9981, 0.05093, 0.034, 0.9558, -0.0483, -0.29, 0.9588, -0.03195, -0.2821, -0.8375, 7.698e-08, 0.5464, -0.8622, -0.03424, 0.5054, -0.9994, 0.03262, -0.01023, -0.8622, -0.03424, 0.5054, -0.9989, 5.835e-08, -0.04645, -0.9994, 0.03262, -0.01023, 0.9096, -0.1007, 0.403, 0.9109, -0.05655, 0.4087, 0.7385, -0.0001554, 0.6743, 0.9109, -0.05655, 0.4087, 0.7382, -1.392e-07, 0.6745, 0.7385, -0.0001554, 0.6743, 0.0, 1.0, 0.0, 0.0, 1.0, 0.0, 0.0, 1.0, 0.0, 0.0, 1.0, 0.0, 0.0, 1.0, 0.0, 0.0, 1.0, 0.0, 0.0, -1.0, 0.0, 0.0, -1.0, 0.0, 0.0, -1.0, 0.0, 0.0, -1.0, -8.32e-07, 0.0, -1.0, -8.32e-07, 0.0, -1.0, -8.32e-07, 0.0, -1.0, 0.0, 0.0, -1.0, 0.0, 0.0, -1.0, 0.0, 0.0, -1.0, 0.0, 0.0, -1.0, 0.0, 0.0, -1.0, 0.0, 0.0, -1.0, 0.0, 0.0, -1.0, 0.0, 0.0, -1.0, 0.0, 0.0, 1.0, 9.379e-07, 0.0, 1.0, 9.379e-07, 0.0, 1.0, 9.379e-07, 0.0, 1.0, 0.0, 0.0, 1.0, 0.0, 0.0, 1.0, 0.0, 0.0, -1.0, 0.0, 0.0, -1.0, 0.0, 0.0, -1.0, 0.0, 0.0, 1.0, -6.388e-07, 0.0, 1.0, -6.388e-07, 0.0, 1.0, -6.388e-07, 0.0, -1.0, 0.0, 0.0, -1.0, 0.0, 0.0, -1.0, 0.0, 0.0, 1.0, 0.0, 0.0, 1.0, 0.0, 0.0, 1.0, 0.0, 0.0, 1.0, 0.0, 0.0, 1.0, 0.0, 0.0, 1.0, 0.0, 0.0, 1.0, 0.0, 0.0, 1.0, 0.0, 0.0, 1.0, 0.0, 0.0, 1.0, 8.333e-07, 0.0, 1.0, 8.333e-07, 0.0, 1.0, 8.333e-07, 0.0, -1.0, -2.883e-06, 0.0, -1.0, -2.883e-06, 0.0, -1.0, -2.883e-06, 0.0, 1.0, 2.21e-06, 0.0, 1.0, 2.21e-06, 0.0, 1.0, 2.21e-06, 0.0, 1.0, -5.603e-07, 0.0, 1.0, -5.603e-07, 0.0, 1.0, -5.603e-07, 0.0, 1.0, 6.608e-08, 0.0, 1.0, 6.608e-08, 0.0, 1.0, 6.608e-08, 0.0, -1.0, 0.0, 0.0, -1.0, 0.0, 0.0, -1.0, 0.0, 0.0, -1.0, 0.0, 0.0, -1.0, 0.0, 0.0, -1.0, 0.0, 0.0, -1.0, 4.656e-07, 0.0, -1.0, 4.656e-07, 0.0, -1.0, 4.656e-07, 0.0, 1.0, 0.0, 0.0, 1.0, 0.0, 0.0, 1.0, 0.0, 0.0, -1.0, 0.0, 0.0, -1.0, 0.0, 0.0, -1.0, 0.0, 0.0, -1.0, 7.239e-08, 0.0, -1.0, 7.239e-08, 0.0, -1.0, 7.239e-08, 0.0, -1.0, 0.0, 0.0, -1.0, 0.0, 0.0, -1.0, 0.0, 0.0, 1.0, 0.0, 0.0, 1.0, 0.0, 0.0, 1.0, 0.0, 0.0, -1.0, 0.0, 0.0, -1.0, 0.0, 0.0, -1.0, 0.0, 0.0, -1.0, 5.359e-07, 0.0, -1.0, 5.359e-07, 0.0, -1.0, 5.359e-07, 0.0, 1.0, 1.506e-06, 0.0, 1.0, 1.506e-06, 0.0, 1.0, 1.506e-06, 0.0, 1.0, 0.0, 0.0, 1.0, 0.0, 0.0, 1.0, 0.0, 0.0, 1.0, -9.051e-07, 0.0, 1.0, -9.051e-07, 0.0, 1.0, -9.051e-07, 0.0, -1.0, -3.287e-07, 0.0, -1.0, -3.287e-07, 0.0, -1.0, -3.287e-07, -0.2878, 0.9471, -0.1421, -0.2676, 0.9529, -0.1429, -0.4583, 0.8832, -0.09948, -0.4582, 0.8832, -0.09946, -0.9509, -0.2819, 0.1279, -0.9509, -0.2819, 0.1279, -0.8586, -0.4957, -0.1305, -0.8021, -0.5936, 0.06526, 0.3978, -0.9151, 0.06529, 0.4957, -0.8586, -0.1305, 0.7011, -0.7011, -0.1305, 0.7303, -0.6719, 0.1238, 0.6358, 0.7663, 0.09229, 0.7011, 0.7011, -0.1305, 0.4239, 0.9038, -0.05941, 0.4239, 0.9038, -0.05941, -0.6719, 0.7302, 0.1238, -0.7011, 0.7011, 0.1305, -0.8021, 0.5936, -0.06526, -0.8755, 0.4665, -0.1261, -0.925, 0.3784, -0.03374, -0.8755, 0.4665, -0.1261, -0.8021, 0.5936, -0.06526, -0.925, 0.3784, 0.03377, -0.5936, -0.8021, 0.06523, -0.5458, -0.8297, -0.117, -0.3095, -0.9454, -0.1019, -0.3095, -0.9454, -0.1019, 0.9746, 0.1936, 0.113, 0.9746, 0.1936, 0.113, 0.8586, 0.4957, -0.1305, 0.8586, 0.4957, -0.1305, -0.9914, -3.129e-05, 0.1305, -0.9914, -3.13e-05, -0.1305, -0.9509, -0.2819, 0.1279, -0.9509, -0.2819, 0.1279, 0.3785, -0.9251, 0.03, 0.2808, -0.9539, -0.1062, 0.4957, -0.8586, -0.1305, 0.3978, -0.9151, 0.06529, 0.9914, -0.1305, -1.658e-07, 0.9914, -0.1305, -1.491e-07, 0.9746, 0.1936, 0.113, 0.9746, 0.1936, 0.113, -0.3095, -0.9454, -0.1019, -0.3095, -0.9454, -0.1019, -0.1789, -0.9839, -1.235e-08, -0.01098, -0.9839, -0.1785, 0.9903, -0.1348, 0.03379, 0.9903, -0.1348, 0.03374, 0.9914, -0.1305, -1.491e-07, 0.9914, -0.1305, -1.658e-07, 0.4239, 0.9038, -0.05941, 0.4239, 0.9038, -0.05941, 0.2878, 0.9471, -0.1421, 0.2878, 0.9471, -0.1421, 0.6358, 0.7663, 0.09229, 0.8586, 0.4957, -0.1305, 0.8586, 0.4957, -0.1305, 0.7011, 0.7011, -0.1305, -0.4582, 0.8832, -0.09946, -0.4583, 0.8832, -0.09948, -0.7011, 0.7011, 0.1305, -0.6719, 0.7302, 0.1238, 0.1347, 0.9909, -1.271e-05, 0.2878, 0.9471, -0.1421, 0.2878, 0.9471, -0.1421, 0.1347, 0.9909, 1.853e-07, -4.137e-05, 2.389e-05, 1.0, 4.693e-05, -8.936e-06, 1.0, -2.908e-05, -3.79e-05, 1.0, 2.87e-05, 3.79e-05, 1.0, 3.373e-05, -3.412e-05, 1.0, -4.731e-05, 8.933e-06, 1.0, -3.278e-07, 4.777e-05, 1.0, 1.556e-05, -4.556e-05, 1.0, -4.769e-05, 6.234e-06, 1.0, 4.717e-05, -6.234e-06, 1.0, -1.256e-05, -4.614e-05, 1.0, -1.592e-05, 4.511e-05, 1.0, -4.2e-05, -2.389e-05, 1.0, 3.004e-05, 3.663e-05, 1.0, 1.924e-05, -4.423e-05, 1.0, -0.0001964, 0.0004372, 1.0, 0.0004639, 0.0001205, 1.0, -0.0003077, -0.0003675, 1.0, 3.378e-05, -3.378e-05, 1.0, -4.302e-05, 2.078e-05, 1.0, 3.79e-05, 2.908e-05, 1.0, -3.828e-05, -2.908e-05, 1.0, -2.426e-05, 4.137e-05, 1.0, 4.307e-05, -2.098e-05, 1.0, -4.419e-05, 1.847e-05, 1.0, 3.655e-05, 3.12e-05, 1.0, -1.198e-05, -4.614e-05, 1.0, 2.312e-05, 4.116e-05, 1.0, 4.393e-05, -1.846e-05, 1.0, -3.682e-05, -3.12e-05, 1.0, -2.347e-05, 4.178e-05, 1.0, 3.664e-05, -3.105e-05, 1.0, -4.348e-05, -1.828e-05, 1.0, 4.356e-05, 1.828e-05, 1.0, 1.191e-05, -4.66e-05, 1.0, -3.657e-05, 3.104e-05, 1.0, 4.755e-05, 6.231e-06, 1.0, -1.554e-05, -4.511e-05, 1.0, -1.23e-05, 4.66e-05, 1.0, 3.228e-07, -4.777e-05, 1.0, -4.704e-05, -6.236e-06, 1.0, 1.621e-05, 4.556e-05, 1.0, -4.624e-05, -1.201e-05, 1.0, 3.988e-05, 2.629e-05, 1.0, 6.437e-06, -4.734e-05, 1.0, -6.437e-06, 4.734e-05, 1.0, 4.777e-05, 1.569e-09, 1.0, -3.988e-05, -2.629e-05, 1.0, -8.542e-06, -4.7e-05, 1.0, -3.925e-05, 2.724e-05, 1.0, 4.777e-05, 5.048e-10, 1.0, -4.606e-05, 1.236e-05, 1.0, 8.623e-06, 4.7e-05, 1.0, 3.933e-05, -2.724e-05, 1.0, 2.051e-05, 4.401e-05, 1.0, 3.124e-05, -3.645e-05, 1.0, -4.596e-05, 1.213e-05, 1.0, 0.0004151, -0.0002396, 1.0, -0.0001964, -0.0004372, 1.0, -0.0003077, 0.0003675, 1.0, 3.79e-05, -2.908e-05, 1.0, -4.302e-05, -2.078e-05, 1.0, 2.388e-05, 4.137e-05, 1.0, -3.477e-05, -3.411e-05, 1.0, -3.836e-05, 2.894e-05, 1.0, 4.237e-05, 2.078e-05, 1.0, -2.875e-05, 3.847e-05, 1.0, 4.769e-05, 8.934e-06, 1.0, -3.302e-05, -3.378e-05, 1.0, 4.105e-05, 2.388e-05, 1.0, 2.905e-05, -3.828e-05, 1.0, -4.725e-05, -8.934e-06, 1.0, 4.451e-05, -1.829e-05, 1.0, -3.579e-05, -3.12e-05, 1.0, 1.287e-05, 4.66e-05, 1.0, -2.489e-05, -4.199e-05, 1.0, -4.478e-05, 1.828e-05, 1.0, 3.552e-05, 3.12e-05, 1.0, 2.969e-05, -3.771e-05, 1.0, -4.664e-05, -9.023e-06, 1.0, 3.488e-05, 3.412e-05, 1.0, -4.276e-05, -2.412e-05, 1.0, -2.991e-05, 3.771e-05, 1.0, 4.642e-05, 9.023e-06, 1.0, 0.0, 0.0, -1.0, 0.0, 0.0, -1.0, 0.0, 0.0, -1.0, 0.0, 0.0, -1.0, 0.0, 0.0, -1.0, 0.0, 0.0, -1.0, 2.389e-05, -4.137e-05, 1.0, -3.617e-05, 3.12e-05, 1.0, 4.413e-05, 1.828e-05, 1.0, -0.0004424, -0.0001834, 1.0, -0.0001237, 0.0004632, 1.0, 0.0003633, -0.000313, 1.0, -3.248e-07, -4.777e-05, 1.0, -1.605e-05, 4.511e-05, 1.0, 4.751e-05, -6.297e-06, 1.0, -4.755e-05, 6.235e-06, 1.0, 1.218e-05, 4.614e-05, 1.0, 1.57e-05, -4.556e-05, 1.0, 4.614e-05, -1.236e-05, 1.0, -4.764e-05, -3.515e-06, 1.0, 1.828e-05, 4.414e-05, 1.0, -1.922e-05, -4.458e-05, 1.0, -4.192e-05, 2.377e-05, 1.0, 4.688e-05, 3.518e-06, 1.0, -3.79e-05, 2.908e-05, 1.0, 4.302e-05, 2.078e-05, 1.0, -2.388e-05, -4.137e-05, 1.0, 0.0003383, 0.0003389, 1.0, 0.0003798, -0.0002919, 1.0, -0.0004323, -0.0002085, 1.0, 4.614e-05, 1.237e-05, 1.0, -3.924e-05, -2.724e-05, 1.0, -8.544e-06, 4.7e-05, 1.0, 8.544e-06, -4.7e-05, 1.0, -4.777e-05, -2.145e-09, 1.0, 3.925e-05, 2.724e-05, 1.0, -3.378e-05, 3.378e-05, 1.0, 4.302e-05, -2.078e-05, 1.0, -3.79e-05, -2.908e-05, 1.0, 3.752e-05, 2.908e-05, 1.0, 2.374e-05, -4.179e-05, 1.0, -4.34e-05, 2.077e-05, 1.0, 4.226e-05, -2.365e-05, 1.0, -4.61e-05, 9.025e-06, 1.0, 3.067e-05, 3.828e-05, 1.0, -2.946e-05, -3.79e-05, 1.0, -3.416e-05, 3.378e-05, 1.0, 4.702e-05, -9.022e-06, 1.0, 0.0001841, -0.0004426, 1.0, -0.0004775, 3.53e-05, 1.0, 0.0004158, 0.0002397, 1.0, -0.0004633, -0.000124, 1.0, -0.0001838, 0.0004428, 1.0, 0.0004777, -3.528e-05, 1.0, 1.184e-05, -4.66e-05, 1.0, -2.738e-05, 3.93e-05, 1.0, 4.719e-05, 6.298e-06, 1.0, -4.726e-05, -6.236e-06, 1.0, 1.046e-07, 4.777e-05, 1.0, 2.697e-05, -3.95e-05, 1.0, 0.0, 0.0, -1.0, 0.0, 0.0, -1.0, 0.0, 0.0, -1.0, 0.0, 0.0, -1.0, 0.0, 0.0, -1.0, 0.0, 0.0, -1.0, 0.0, 0.0, -1.0, 0.0, 0.0, -1.0, 0.0, 0.0, -1.0, -1.344e-07, 0.0, -1.0, -1.344e-07, 0.0, -1.0, -1.344e-07, 0.0, -1.0, 0.0, 0.0, -1.0, 0.0, 0.0, -1.0, 0.0, 0.0, -1.0, 2.646e-07, 0.0, -1.0, 2.646e-07, 0.0, -1.0, 2.646e-07, 0.0, -1.0, 0.0, -1.0, -5.355e-07, 0.0, -1.0, -5.355e-07, 0.0, -1.0, -5.355e-07, 0.0, -1.0, 0.0, 0.0, -1.0, 0.0, 0.0, -1.0, 0.0, 0.0, -1.0, 0.0, 0.0, -1.0, 0.0, 0.0, -1.0, 0.0, 0.0, -1.0, 7.921e-07, 0.0, -1.0, 7.921e-07, 0.0, -1.0, 7.921e-07, 0.0, 1.0, -5.359e-07, 0.0, 1.0, -5.359e-07, 0.0, 1.0, -5.359e-07, 0.0, -1.0, 0.0, 0.0, -1.0, 0.0, 0.0, -1.0, 0.0, 0.0, -1.0, -1.363e-07, 0.0, -1.0, -1.363e-07, 0.0, -1.0, -1.363e-07, 0.0, -1.0, 0.0, 0.0, -1.0, 0.0, 0.0, -1.0, 0.0, 0.0, 0.0, -1.0, 0.0, 0.0, -1.0, 0.0, 0.0, -1.0, 0.0, 0.0, -1.0, 0.0, 0.0, -1.0, 0.0, 0.0, -1.0, 0.0, -1.0, 0.0, 0.0, -1.0, 0.0, 0.0, -1.0, 0.0, 0.0, 1.0, -5.818e-07, 0.0, 1.0, -5.818e-07, 0.0, 1.0, -5.818e-07, 0.0, 1.0, 1.446e-07, 0.0, 1.0, 1.446e-07, 0.0, 1.0, 1.446e-07, 0.0, 1.0, 1.665e-06, 0.0, 1.0, 1.665e-06, 0.0, 1.0, 1.665e-06, 0.0, 1.0, -1.017e-06, 0.0, 1.0, -1.017e-06, 0.0, 1.0, -1.017e-06, 0.0, 1.0, 1.362e-07, 0.0, 1.0, 1.362e-07, 0.0, 1.0, 1.362e-07, 0.0, 1.0, 0.0, 0.0, 1.0, 0.0, 0.0, 1.0, 0.0, 0.0, 1.0, 0.0, 0.0, 1.0, 0.0, 0.0, 1.0, 0.0, 0.0, 1.0, -2.21e-06, 0.0, 1.0, -2.21e-06, 0.0, 1.0, -2.21e-06, 0.0, 1.0, 4.656e-07, 0.0, 1.0, 4.656e-07, 0.0, 1.0, 4.656e-07, 0.0, 1.0, -8.32e-07, 0.0, 1.0, -8.32e-07, 0.0, 1.0, -8.32e-07, 0.0, 1.0, -1.188e-06, 0.0, 1.0, -1.188e-06, 0.0, 1.0, -1.188e-06, 0.0, -1.0, 0.0, 0.0, -1.0, 0.0, 0.0, -1.0, 0.0, 0.0, 1.0, 0.0, 0.0, 1.0, 0.0, 0.0, 1.0, 0.0, 6.456e-05, 0.0004749, 1.0, 0.0004002, -0.0002638, 1.0, -0.0004793, 3.682e-09, 1.0, 4.608e-05, -1.213e-05, 1.0, -7.048e-06, -4.734e-05, 1.0, -4.03e-05, 2.616e-05, 1.0, 0.0, 0.0, -1.0, 0.0, 0.0, -1.0, 0.0, 0.0, -1.0, 0.0, 0.0, -1.0, 0.0, 0.0, -1.0, 0.0, 0.0, -1.0, 0.0, -1.0, -1.49e-06, 0.0, -1.0, -1.49e-06, 0.0, -1.0, -1.49e-06, 0.0, -1.0, 5.822e-07, 0.0, -1.0, 5.822e-07, 0.0, -1.0, 5.822e-07, 0.0, -1.0, 0.0, 0.0, -1.0, 0.0, 0.0, -1.0, 0.0, 0.0, -1.0, 0.0, 0.0, -1.0, 0.0, 0.0, -1.0, 0.0, 0.0, 1.0, 0.0, 0.0, 1.0, 0.0, 0.0, 1.0, 0.0, 0.0, 1.0, 0.0, 0.0, 1.0, 0.0, 0.0, 1.0, 0.0, 0.0, -1.0, -8.324e-07, 0.0, -1.0, -8.324e-07, 0.0, -1.0, -8.324e-07, 0.0, 1.0, 1.315e-06, 0.0, 1.0, 1.315e-06, 0.0, 1.0, 1.315e-06, 0.0, 1.0, 1.276e-06, 0.0, 1.0, 1.276e-06, 0.0, 1.0, 1.276e-06, 0.0, -1.0, 0.0, 0.0, -1.0, 0.0, 0.0, -1.0, 0.0, 0.1347, 0.9909, -1.271e-05, 0.1347, 0.9909, 1.853e-07, -0.2676, 0.9529, -0.1429, -0.2878, 0.9471, -0.1421, -0.01098, -0.9839, -0.1785, -0.1789, -0.9839, -1.235e-08, 0.2808, -0.9539, -0.1062, 0.3785, -0.9251, 0.03])] * 3)])
me_shellcollider_collider = bpy.data.meshes.new('shellCollider.collider')
me_shellcollider_collider.from_pydata([(-0.433, -0.5279, -0.4316), (-0.433, -0.5279, -0.4316), (-0.4794, -0.5279, 0.2161), (-0.4794, -0.5279, 0.2161), (-0.4794, 0.5279, 0.2161), (-0.4794, 0.5279, 0.2161), (-0.433, 0.5279, -0.4316), (-0.433, 0.5279, -0.4316), (0.433, -0.5279, -0.4316), (0.433, 0.5279, -0.4316), (-0.4332, 0.0, 0.2161), (-0.4332, 0.0, 0.4185), (-0.3075, -0.3148, 0.4185), (-0.3075, -0.3148, 0.2161), (0.4794, 0.5279, 0.2161), (0.4794, 0.5279, 0.2161), (0.4794, -0.5279, 0.2161), (0.4794, -0.5279, 0.2161), (0.433, 0.5279, -0.4316), (0.433, -0.5279, -0.4316), (-0.6014, -0.5279, -0.1611), (-0.6014, 0.5279, -0.1611), (-0.6014, 0.5279, 0.077), (-0.6014, -0.5279, 0.077), (0.6014, 0.5279, -0.1611), (0.6014, -0.5279, -0.1611), (0.6014, -0.5279, 0.077), (0.6014, 0.5279, 0.077), (-0.1892, -0.5279, -0.2619), (-0.1868, -0.5279, 0.1171), (-0.2534, -0.5279, -0.05543), (-0.1868, 0.5279, 0.1171), (-0.1892, 0.5279, -0.2619), (-0.2534, 0.5279, -0.05543), (0.1892, 0.5279, -0.2619), (-1.49e-08, 0.5279, -0.2951), (0.1868, 0.5279, 0.1171), (0.0, 0.5279, 0.1843), (0.2534, 0.5279, -0.05543), (0.1868, -0.5279, 0.1171), (0.1892, -0.5279, -0.2619), (0.2534, -0.5279, -0.05543), (-1.49e-08, -0.5279, -0.2951), (0.0, -0.5279, 0.1843), (-0.3075, 0.3148, 0.2161), (0.3075, 0.3148, 0.2161), (0.0, 0.4434, 0.2161), (0.3075, -0.3148, 0.2161), (0.4332, 0.0, 0.2161), (0.0, -0.4434, 0.2161), (0.4332, 0.0, 0.4185), (0.3075, 0.3148, 0.4185), (0.0, 0.4434, 0.4185), (0.0, -0.4434, 0.4185), (0.3075, -0.3148, 0.4185), (-0.3075, 0.3148, 0.4185), (0.0, 0.2601, 0.4185), (-0.1803, 0.1846, 0.4185), (-0.254, 0.0, 0.4185), (0.1803, -0.1846, 0.4185), (0.254, 0.0, 0.4185), (0.1803, 0.1846, 0.4185), (-0.1803, -0.1846, 0.4185), (0.0, -0.2601, 0.4185)], [], [(0, 1, 2), (0, 2, 3), (5, 6, 4), (6, 7, 4), (0, 8, 7), (8, 9, 7), (11, 12, 10), (12, 13, 10), (15, 16, 14), (16, 17, 14), (18, 15, 9), (15, 14, 9), (2, 5, 3), (5, 4, 3), (6, 1, 7), (1, 0, 7), (16, 19, 17), (19, 8, 17), (19, 18, 8), (18, 9, 8), (21, 22, 20), (22, 23, 20), (1, 20, 2), (20, 23, 2), (2, 23, 5), (23, 22, 5), (5, 22, 6), (22, 21, 6), (6, 21, 1), (21, 20, 1), (25, 26, 24), (26, 27, 24), (18, 24, 15), (24, 27, 15), (15, 27, 16), (27, 26, 16), (16, 26, 19), (26, 25, 19), (19, 25, 18), (25, 24, 18), (28, 0, 30), (0, 3, 29), (0, 29, 30), (31, 4, 33), (7, 32, 4), (32, 33, 4), (32, 7, 35), (9, 34, 7), (34, 35, 7), (36, 14, 37), (31, 37, 4), (4, 37, 14), (34, 9, 38), (14, 36, 9), (36, 38, 9), (39, 17, 41), (8, 40, 17), (40, 41, 17), (40, 8, 42), (0, 28, 8), (28, 42, 8), (29, 3, 43), (39, 43, 17), (17, 43, 3), (13, 3, 10), (44, 10, 4), (4, 10, 3), (44, 4, 46), (45, 46, 14), (14, 46, 4), (45, 14, 48), (47, 48, 17), (17, 48, 14), (47, 17, 49), (13, 49, 3), (3, 49, 17), (50, 51, 48), (51, 45, 48), (51, 52, 45), (52, 46, 45), (12, 53, 13), (53, 49, 13), (54, 50, 47), (50, 48, 47), (53, 54, 49), (54, 47, 49), (55, 11, 44), (11, 10, 44), (52, 55, 46), (55, 44, 46), (56, 57, 52), (57, 55, 52), (57, 58, 55), (58, 11, 55), (59, 60, 54), (60, 50, 54), (60, 61, 50), (61, 51, 50), (58, 62, 11), (62, 12, 11), (61, 56, 51), (56, 52, 51), (62, 63, 12), (63, 53, 12), (63, 59, 53), (59, 54, 53)])
me_shellcollider_collider.use_remesh_fix_poles = True
me_shellcollider_collider.use_remesh_preserve_attributes = False
me_shellcollider_collider.update()
me_shell_002 = bpy.data.meshes.new('shell.002')
me_shell_002.from_pydata([(-0.37, -0.2136, 0.2203), (0.3021, 0.3021, 0.2203), (0.37, 0.2136, 0.2203), (0.4127, 0.1106, 0.2203), (0.4272, -1.692e-06, 0.2203), (-0.4802, -0.5279, 0.2203), (-0.3021, 0.3021, 0.4156), (-2.773e-08, 0.4328, 0.4156), (-0.37, -0.2136, 0.4156), (0.4366, 0.5279, -0.4355), (0.2136, 0.37, 0.2203), (-0.3021, -0.3021, 0.2203), (0.4802, 0.5279, 0.2203), (-0.6027, 0.5279, 0.08441), (0.2136, 0.37, 0.4156), (-0.6175, 0.5279, -8.736e-07), (-0.5964, 0.5279, -0.1598), (0.5347, -0.5279, -0.3087), (0.4366, -0.5279, -0.4355), (0.6175, 0.5279, 4.47e-07), (0.2436, 0.5279, -0.01741), (0.1084, -0.4173, 0.2203), (-0.1106, 0.4127, 0.2203), (0.6175, -0.5279, 9.239e-07), (0.5964, -0.5279, -0.1598), (0.5964, 0.5279, -0.1598), (-0.6027, -0.5279, 0.08441), (0.5975, 0.5279, 0.09173), (0.2436, -0.5279, -0.01741), (0.1887, 0.5279, -0.2486), (0.5347, 0.5279, -0.3087), (0.2305, 0.5279, -0.1768), (-0.3087, 0.5279, 0.2203), (-0.2439, -0.5279, -0.01682), (-0.06139, 0.5279, 0.1781), (-4.889e-07, 0.5279, 0.2203), (-0.1789, -0.5279, 0.1159), (-0.4366, -0.5279, -0.4355), (-0.1366, -0.5279, -0.2889), (0.1598, -0.5279, 0.2203), (-0.1184, -0.5279, 0.1571), (-0.06139, -0.5279, 0.1781), (-6.64e-07, -0.5279, 0.2203), (0.2179, -0.5279, 0.0543), (0.5975, -0.5279, 0.09173), (0.1363, 0.5279, -0.2889), (-0.22, 0.5279, 0.04814), (-0.2439, 0.5279, -0.01682), (-0.1789, 0.5279, 0.1159), (-0.4802, 0.5279, 0.2203), (0.3087, 0.5279, 0.2203), (0.1181, 0.5279, 0.1571), (-0.2573, 0.5279, -0.09199), (0.1363, -0.5279, -0.2889), (0.3087, -0.5279, 0.2203), (0.4802, -0.5279, 0.2203), (-0.22, -0.5279, 0.04814), (0.2179, 0.5279, 0.0543), (0.1786, 0.5279, 0.1159), (-2.794e-08, -0.432, 0.2203), (0.4127, -0.1106, 0.4156), (0.4127, -0.1106, 0.2203), (0.37, -0.2136, 0.2203), (0.3021, -0.3021, 0.2203), (-0.37, 0.2136, 0.4156), (-0.37, 0.2136, 0.2203), (-0.4127, 0.1106, 0.4156), (-0.4127, 0.1106, 0.2203), (0.2136, -0.37, 0.2203), (-0.4127, -0.1106, 0.2203), (-0.4127, -0.1106, 0.4156), (-2.773e-08, -0.432, 0.4156), (-0.4272, -1.692e-06, 0.2203), (0.4127, 0.1106, 0.4156), (0.3021, -0.3021, 0.4156), (0.2136, -0.37, 0.4156), (-0.2136, -0.37, 0.2203), (0.1106, 0.4127, 0.2203), (-0.1768, -0.1768, 0.4156), (-0.3021, -0.3021, 0.4156), (0.06344, -0.2443, 0.4156), (0.2166, 0.1251, 0.4156), (0.1768, 0.1768, 0.4156), (0.3021, 0.3021, 0.4156), (0.37, 0.2136, 0.4156), (0.2416, -0.06473, 0.4156), (-0.2416, -0.06473, 0.4156), (-0.2501, -9.905e-07, 0.4156), (0.1084, -0.4173, 0.4156), (-1.623e-08, 0.2533, 0.4156), (0.1106, 0.4127, 0.4156), (0.06473, 0.2416, 0.4156), (-0.06344, -0.2443, 0.4156), (-0.1084, -0.4173, 0.4156), (-0.2136, -0.37, 0.4156), (-0.1251, -0.2166, 0.4156), (-0.2166, 0.1251, 0.4156), (-0.1768, 0.1768, 0.4156), (0.1251, -0.2166, 0.4156), (-0.2416, 0.06473, 0.4156), (-0.2136, 0.37, 0.4156), (-0.1251, 0.2166, 0.4156), (-2.794e-08, 0.4328, 0.2203), (0.2416, 0.06473, 0.4156), (0.4272, -1.692e-06, 0.4156), (0.2166, -0.1251, 0.4156), (0.37, -0.2136, 0.4156), (0.1768, -0.1768, 0.4156), (-0.1106, 0.4127, 0.4156), (-0.2166, -0.1251, 0.4156), (0.1251, 0.2166, 0.4156), (-0.06473, 0.2416, 0.4156), (0.2501, -9.905e-07, 0.4156), (-0.1084, -0.4173, 0.2203), (0.2571, 0.5279, -0.09198), (-0.6175, -0.5279, -4.489e-07), (-0.5347, 0.5279, -0.3087), (-0.2307, 0.5279, -0.1768), (-0.1184, 0.5279, 0.1571), (-0.1598, 0.5279, 0.2203), (-0.2136, 0.37, 0.2203), (-0.3021, 0.3021, 0.2203), (-0.0001602, 0.5279, 0.1781), (0.1887, -0.5279, -0.2486), (0.2305, -0.5279, -0.1768), (-0.3087, -0.5279, 0.2203), (0.2571, -0.5279, -0.09198), (-0.5347, -0.5279, -0.3087), (-0.5964, -0.5279, -0.1598), (-0.2573, -0.5279, -0.09199), (-0.2307, -0.5279, -0.1768), (0.1181, -0.5279, 0.1571), (-0.1598, -0.5279, 0.2203), (0.06107, 0.5279, 0.1781), (0.1598, 0.5279, 0.2203), (0.06107, -0.5279, 0.1781), (-0.0001603, -0.5279, 0.1781), (-1.623e-08, -0.2529, 0.4156), (-0.1366, 0.5279, -0.2889), (-0.4366, 0.5279, -0.4355), (-0.189, 0.5279, -0.2486), (-0.189, -0.5279, -0.2486), (0.1786, -0.5279, 0.1159), (-0.4272, -1.692e-06, 0.4156)], [], [(69, 72, 5), (5, 0, 69), (0, 5, 11), (63, 68, 55), (55, 68, 54), (63, 55, 62), (62, 55, 61), (61, 55, 4), (4, 55, 12), (12, 1, 2), (12, 2, 3), (12, 3, 4), (72, 49, 5), (49, 72, 67), (49, 67, 65), (49, 65, 121), (10, 1, 50), (50, 1, 12), (1, 10, 14, 83), (121, 65, 64, 6), (61, 4, 104, 60), (9, 18, 139), (139, 18, 37), (2, 1, 83, 84), (25, 24, 30), (30, 24, 17), (125, 76, 5), (5, 76, 11), (5, 26, 56), (56, 26, 33), (12, 27, 57), (57, 27, 20), (5, 49, 26), (26, 49, 13), (65, 67, 66, 64), (115, 15, 128), (128, 15, 16), (116, 139, 127), (127, 139, 37), (127, 128, 116), (116, 128, 16), (30, 17, 9), (9, 17, 18), (27, 19, 20), (20, 19, 114), (102, 35, 22), (22, 35, 119), (21, 39, 68), (68, 39, 54), (32, 120, 119), (119, 120, 22), (27, 44, 19), (19, 44, 23), (23, 24, 19), (19, 24, 25), (13, 15, 26), (26, 15, 115), (27, 12, 44), (44, 12, 55), (28, 126, 44), (44, 126, 23), (45, 29, 9), (134, 51, 133), (25, 30, 114), (114, 30, 31), (119, 118, 32), (26, 115, 33), (33, 115, 129), (35, 34, 119), (125, 36, 40), (140, 138, 139), (42, 41, 136), (37, 53, 38), (39, 131, 54), (132, 40, 41), (35, 133, 122), (42, 135, 39), (55, 43, 44), (44, 43, 28), (47, 52, 13), (13, 52, 15), (139, 45, 9), (23, 126, 24), (49, 46, 13), (13, 46, 47), (32, 48, 49), (38, 141, 37), (50, 58, 51), (15, 52, 16), (123, 53, 18), (54, 142, 55), (5, 56, 36), (12, 57, 58), (21, 68, 75, 88), (3, 2, 84, 73), (120, 121, 6, 100), (11, 76, 94, 79), (63, 62, 106, 74), (61, 60, 106, 62), (10, 77, 90, 14), (69, 0, 8, 70), (4, 3, 73, 104), (22, 120, 100, 108), (72, 69, 70, 143), (77, 102, 7, 90), (67, 72, 143, 66), (76, 113, 93, 94), (11, 79, 8, 0), (68, 63, 74, 75), (59, 71, 93, 113), (95, 78, 94), (94, 78, 79), (87, 99, 143), (143, 99, 66), (98, 80, 75), (75, 80, 88), (82, 81, 83), (83, 81, 84), (60, 85, 106), (106, 85, 105), (109, 86, 8), (8, 86, 70), (70, 86, 143), (143, 86, 87), (80, 137, 88), (88, 137, 71), (7, 89, 90), (90, 89, 91), (93, 92, 94), (94, 92, 95), (64, 96, 6), (6, 96, 97), (74, 107, 75), (75, 107, 98), (66, 99, 64), (64, 99, 96), (6, 97, 100), (100, 97, 101), (134, 35, 77), (77, 35, 102), (81, 103, 84), (84, 103, 73), (112, 85, 104), (104, 85, 60), (91, 110, 90), (90, 110, 14), (106, 105, 74), (74, 105, 107), (111, 89, 108), (108, 89, 7), (78, 109, 79), (79, 109, 8), (110, 82, 14), (14, 82, 83), (100, 101, 108), (108, 101, 111), (103, 112, 73), (73, 112, 104), (59, 113, 42), (42, 113, 132), (39, 21, 42), (42, 21, 59), (125, 132, 76), (76, 132, 113), (25, 114, 19), (30, 9, 31), (31, 9, 29), (50, 51, 134), (128, 129, 115), (117, 116, 52), (52, 116, 16), (34, 118, 119), (32, 49, 120), (120, 49, 121), (122, 34, 35), (123, 18, 124), (124, 18, 17), (5, 36, 125), (124, 17, 126), (126, 17, 24), (128, 127, 129), (129, 127, 130), (132, 41, 42), (18, 53, 37), (135, 131, 39), (125, 40, 132), (134, 133, 35), (136, 135, 42), (71, 137, 93), (93, 137, 92), (50, 134, 10), (10, 134, 77), (138, 45, 139), (140, 139, 117), (117, 139, 116), (118, 48, 32), (127, 37, 130), (130, 37, 141), (12, 58, 50), (142, 43, 55), (131, 142, 54), (48, 46, 49), (59, 21, 88, 71), (102, 22, 108, 7)])
me_shell_002.polygons.foreach_set('use_smooth', [0, 0, 0, 0, 0, 0, 0, 0, 0, 0, 0, 0, 0, 0, 0, 0, 0, 0, 1, 1, 1, 0, 0, 1, 1, 1, 0, 0, 0, 0, 0, 0, 1, 1, 1, 1, 1, 1, 1, 1, 1, 1, 1, 0, 0, 0, 0, 0, 0, 0, 0, 1, 1, 1, 1, 1, 1, 1, 1, 0, 0, 0, 0, 0, 0, 0, 0, 0, 0, 0, 0, 0, 0, 0, 0, 0, 0, 0, 0, 0, 0, 0, 0, 0, 0, 0, 0, 0, 0, 0, 0, 0, 0, 1, 1, 1, 1, 1, 1, 1, 1, 1, 1, 1, 1, 1, 1, 1, 1, 1, 0, 0, 0, 0, 0, 0, 0, 0, 0, 0, 0, 0, 0, 0, 0, 0, 0, 0, 0, 0, 0, 0, 0, 0, 0, 0, 0, 0, 0, 0, 0, 0, 0, 0, 0, 0, 0, 0, 0, 0, 0, 0, 0, 0, 0, 0, 0, 0, 0, 0, 0, 0, 0, 0, 0, 0, 0, 0, 0, 0, 0, 0, 0, 0, 0, 0, 0, 0, 0, 0, 0, 0, 0, 0, 0, 0, 0, 0, 0, 0, 0, 0, 0, 0, 0, 0, 0, 0, 0, 0, 0, 0, 1, 1])
_k = set([(0, 11), (0, 69), (1, 2), (1, 10), (2, 3), (3, 4), (4, 61), (5, 26), (5, 49), (5, 125), (6, 64), (6, 100), (7, 90), (7, 108), (8, 70), (8, 79), (9, 18), (9, 30), (9, 139), (10, 77), (11, 76), (12, 27), (12, 50), (12, 55), (13, 15), (13, 49), (14, 83), (14, 90), (15, 16), (16, 116), (17, 18), (17, 24), (18, 37), (19, 25), (19, 27), (21, 59), (21, 68), (22, 102), (22, 120), (23, 24), (23, 44), (25, 30), (26, 115), (32, 49), (32, 119), (35, 119), (35, 134), (37, 127), (37, 139), (39, 42), (39, 54), (42, 132), (44, 55), (50, 134), (54, 55), (59, 113), (60, 104), (60, 106), (61, 62), (62, 63), (63, 68), (64, 66), (65, 67), (65, 121), (66, 143), (67, 72), (69, 72), (70, 143), (71, 88), (71, 93), (73, 84), (73, 104), (74, 75), (74, 106), (75, 88), (76, 113), (77, 102), (79, 94), (83, 84), (93, 94), (100, 108), (115, 128), (116, 139), (120, 121), (125, 132), (127, 128)])
me_shell_002.attributes.new('sharp_edge', 'BOOLEAN', 'EDGE').data.foreach_set('value', [ (min(e.vertices), max(e.vertices)) in _k for e in me_shell_002.edges])
_uv = me_shell_002.uv_layers.new(name='UVMap')
_uv.uv.foreach_set('vector', [0.1302, 0.9146, 0.1234, 0.9663, 0.09658, 0.9663, 0.09658, 0.9663, 0.1502, 0.8664, 0.1302, 0.9146, 0.1502, 0.8664, 0.09658, 0.747, 0.182, 0.8249, 0.182, 0.8249, 0.2234, 0.7932, 0.777, 0.6824, 0.777, 0.6824, 0.2234, 0.7932, 0.6691, 0.7903, 0.182, 0.8249, 0.09658, 0.747, 0.1502, 0.8664, 0.1502, 0.8664, 0.09658, 0.747, 0.1302, 0.9146, 0.1302, 0.9146, 0.09658, 0.747, 0.1234, 0.9663, 0.1234, 0.9663, 0.09658, 0.747, 0.09658, 0.9663, 0.09658, 0.747, 0.182, 0.8249, 0.1502, 0.8664, 0.09658, 0.747, 0.1502, 0.8664, 0.1302, 0.9146, 0.09658, 0.747, 0.1302, 0.9146, 0.1234, 0.9663, 0.1234, 0.9663, 0.09658, 0.747, 0.09658, 0.9663, 0.09658, 0.747, 0.1234, 0.9663, 0.1302, 0.9146, 0.09658, 0.747, 0.1302, 0.9146, 0.1502, 0.8664, 0.09658, 0.747, 0.1502, 0.8664, 0.182, 0.8249, 0.2234, 0.7932, 0.182, 0.8249, 0.6691, 0.7903, 0.6691, 0.7903, 0.182, 0.8249, 0.09658, 0.747, 0.182, 0.8249, 0.2234, 0.7932, 0.2234, 0.7932, 0.182, 0.8249, 0.182, 0.8249, 0.1502, 0.8664, 0.1502, 0.8664, 0.182, 0.8249, 0.1302, 0.9146, 0.1234, 0.9663, 0.1234, 0.9663, 0.1302, 0.9146, 0.1613, 0.458, 0.1613, 0.458, 0.1613, 0.458, 0.1613, 0.458, 0.1613, 0.458, 0.1613, 0.458, 0.1502, 0.8664, 0.182, 0.8249, 0.182, 0.8249, 0.1502, 0.8664, 0.3922, 0.458, 0.3922, 0.458, 0.3152, 0.458, 0.3152, 0.458, 0.3922, 0.458, 0.3152, 0.458, 0.6691, 0.7903, 0.2234, 0.7932, 0.09658, 0.747, 0.09658, 0.747, 0.2234, 0.7932, 0.182, 0.8249, 0.777, 0.6824, 0.8316, 0.5556, 0.8164, 0.5493, 0.8164, 0.5493, 0.8316, 0.5556, 0.8023, 0.5356, 0.777, 0.6824, 0.8298, 0.5604, 0.8148, 0.5536, 0.8148, 0.5536, 0.8298, 0.5604, 0.8021, 0.5355, 0.09658, 0.747, 0.09658, 0.747, 0.007306, 0.747, 0.007306, 0.747, 0.09658, 0.747, 0.8316, 0.5556, 0.1502, 0.8664, 0.1302, 0.9146, 0.1302, 0.9146, 0.1502, 0.8664, 0.4692, 0.458, 0.4692, 0.458, 0.3922, 0.458, 0.3922, 0.458, 0.4692, 0.458, 0.3922, 0.458, 0.3152, 0.458, 0.2383, 0.458, 0.3152, 0.458, 0.3152, 0.458, 0.2383, 0.458, 0.2383, 0.458, 0.3152, 0.458, 0.3922, 0.458, 0.3152, 0.458, 0.3152, 0.458, 0.3922, 0.458, 0.3922, 0.458, 0.3152, 0.458, 0.3152, 0.458, 0.2383, 0.458, 0.2383, 0.458, 0.3152, 0.458, 0.2383, 0.458, 0.8298, 0.5604, 0.8165, 0.5349, 0.8021, 0.5355, 0.8021, 0.5355, 0.8165, 0.5349, 0.7921, 0.6057, 0.3234, 0.7664, 0.5216, 0.8298, 0.2716, 0.7732, 0.2716, 0.7732, 0.5216, 0.8298, 0.598, 0.8198, 0.2716, 0.7732, 0.598, 0.8198, 0.2234, 0.7932, 0.2234, 0.7932, 0.598, 0.8198, 0.6691, 0.7903, 0.6691, 0.7903, 0.2234, 0.7932, 0.598, 0.8198, 0.598, 0.8198, 0.2234, 0.7932, 0.2716, 0.7732, 0.507, 0.5115, 0.507, 0.5115, 0.4692, 0.458, 0.4692, 0.458, 0.507, 0.5115, 0.4692, 0.458, 0.4692, 0.458, 0.3922, 0.458, 0.4692, 0.458, 0.4692, 0.458, 0.3922, 0.458, 0.3922, 0.458, 0.5045, 0.4613, 0.4692, 0.458, 0.507, 0.5115, 0.507, 0.5115, 0.4692, 0.458, 0.4692, 0.458, 0.007306, 0.747, 0.09658, 0.747, 0.007306, 0.747, 0.007306, 0.747, 0.09658, 0.747, 0.09658, 0.747, 0.8015, 0.5339, 0.7921, 0.6057, 0.8298, 0.5604, 0.8298, 0.5604, 0.7921, 0.6057, 0.8165, 0.5349, 0.6588, 0.7724, 0.7202, 0.7304, 0.7302, 0.7435, 0.598, 0.8198, 0.6651, 0.754, 0.598, 0.7882, 0.8065, 0.6113, 0.777, 0.6824, 0.7921, 0.6057, 0.7921, 0.6057, 0.777, 0.6824, 0.7641, 0.6731, 0.598, 0.8198, 0.6651, 0.754, 0.6691, 0.7903, 0.8316, 0.5556, 0.8165, 0.5349, 0.8023, 0.5356, 0.8023, 0.5356, 0.8165, 0.5349, 0.7921, 0.6057, 0.5216, 0.8298, 0.598, 0.7882, 0.598, 0.8198, 0.6691, 0.7903, 0.7686, 0.6604, 0.6691, 0.7565, 0.7202, 0.7304, 0.6588, 0.7724, 0.6691, 0.7903, 0.5216, 0.8298, 0.598, 0.7859, 0.5216, 0.7983, 0.6691, 0.7903, 0.6651, 0.7721, 0.6651, 0.7721, 0.598, 0.8198, 0.6741, 0.7422, 0.6691, 0.7903, 0.598, 0.8198, 0.6691, 0.7565, 0.598, 0.7859, 0.5216, 0.8298, 0.598, 0.7882, 0.5216, 0.7983, 0.5216, 0.8298, 0.598, 0.7882, 0.598, 0.8198, 0.777, 0.6824, 0.8148, 0.5536, 0.8298, 0.5604, 0.8298, 0.5604, 0.8148, 0.5536, 0.8015, 0.5339, 0.8016, 0.5336, 0.7921, 0.6057, 0.8316, 0.5556, 0.8316, 0.5556, 0.7921, 0.6057, 0.8165, 0.5349, 0.6691, 0.7903, 0.6588, 0.7724, 0.6691, 0.7903, 0.8165, 0.5349, 0.7921, 0.6057, 0.8065, 0.6113, 0.777, 0.6824, 0.8164, 0.5493, 0.8316, 0.5556, 0.8316, 0.5556, 0.8164, 0.5493, 0.8016, 0.5336, 0.6691, 0.7903, 0.7212, 0.7109, 0.7302, 0.7435, 0.6651, 0.7721, 0.7202, 0.7299, 0.7302, 0.7435, 0.6691, 0.7903, 0.7213, 0.7108, 0.6651, 0.754, 0.8165, 0.5349, 0.7921, 0.6057, 0.8065, 0.6113, 0.7202, 0.7299, 0.6651, 0.7721, 0.6691, 0.7903, 0.6691, 0.7903, 0.7734, 0.6429, 0.777, 0.6824, 0.777, 0.6824, 0.8164, 0.5493, 0.7686, 0.6604, 0.777, 0.6824, 0.8148, 0.5536, 0.7687, 0.6602, 0.2716, 0.7732, 0.2234, 0.7932, 0.2234, 0.7932, 0.2716, 0.7732, 0.1302, 0.9146, 0.1502, 0.8664, 0.1502, 0.8664, 0.1302, 0.9146, 0.2234, 0.7932, 0.182, 0.8249, 0.182, 0.8249, 0.2234, 0.7932, 0.182, 0.8249, 0.2234, 0.7932, 0.2234, 0.7932, 0.182, 0.8249, 0.182, 0.8249, 0.1502, 0.8664, 0.1502, 0.8664, 0.182, 0.8249, 0.1302, 0.9146, 0.1302, 0.9146, 0.1502, 0.8664, 0.1502, 0.8664, 0.2234, 0.7932, 0.2716, 0.7732, 0.2716, 0.7732, 0.2234, 0.7932, 0.1302, 0.9146, 0.1502, 0.8664, 0.1502, 0.8664, 0.1302, 0.9146, 0.1234, 0.9663, 0.1302, 0.9146, 0.1302, 0.9146, 0.1234, 0.9663, 0.2716, 0.7732, 0.2234, 0.7932, 0.2234, 0.7932, 0.2716, 0.7732, 0.1234, 0.9663, 0.1302, 0.9146, 0.1302, 0.9146, 0.1234, 0.9663, 0.2716, 0.7732, 0.3234, 0.7664, 0.3234, 0.7664, 0.2716, 0.7732, 0.1302, 0.9146, 0.1234, 0.9663, 0.1234, 0.9663, 0.1302, 0.9146, 0.2234, 0.7932, 0.2716, 0.7732, 0.2716, 0.7732, 0.2234, 0.7932, 0.182, 0.8249, 0.182, 0.8249, 0.1502, 0.8664, 0.1502, 0.8664, 0.2234, 0.7932, 0.182, 0.8249, 0.182, 0.8249, 0.2234, 0.7932, 0.3234, 0.7664, 0.3234, 0.7664, 0.2716, 0.7732, 0.2716, 0.7732, 0.2234, 0.7932, 0.182, 0.8249, 0.2234, 0.7932, 0.2234, 0.7932, 0.182, 0.8249, 0.182, 0.8249, 0.1234, 0.9663, 0.1302, 0.9146, 0.1234, 0.9663, 0.1234, 0.9663, 0.1302, 0.9146, 0.1302, 0.9146, 0.2234, 0.7932, 0.2716, 0.7732, 0.2234, 0.7932, 0.2234, 0.7932, 0.2716, 0.7732, 0.2716, 0.7732, 0.182, 0.8249, 0.1502, 0.8664, 0.182, 0.8249, 0.182, 0.8249, 0.1502, 0.8664, 0.1502, 0.8664, 0.1302, 0.9146, 0.1302, 0.9146, 0.1502, 0.8664, 0.1502, 0.8664, 0.1302, 0.9146, 0.1502, 0.8664, 0.1502, 0.8664, 0.1302, 0.9146, 0.1502, 0.8664, 0.1502, 0.8664, 0.1302, 0.9146, 0.1302, 0.9146, 0.1302, 0.9146, 0.1302, 0.9146, 0.1234, 0.9663, 0.1234, 0.9663, 0.1302, 0.9146, 0.1234, 0.9663, 0.2716, 0.7732, 0.3234, 0.7664, 0.2716, 0.7732, 0.2716, 0.7732, 0.3234, 0.7664, 0.3234, 0.7664, 0.3234, 0.7664, 0.3234, 0.7664, 0.2716, 0.7732, 0.2716, 0.7732, 0.3234, 0.7664, 0.2716, 0.7732, 0.2716, 0.7732, 0.2716, 0.7732, 0.2234, 0.7932, 0.2234, 0.7932, 0.2716, 0.7732, 0.2234, 0.7932, 0.1502, 0.8664, 0.1502, 0.8664, 0.182, 0.8249, 0.182, 0.8249, 0.1502, 0.8664, 0.182, 0.8249, 0.182, 0.8249, 0.182, 0.8249, 0.2234, 0.7932, 0.2234, 0.7932, 0.182, 0.8249, 0.2234, 0.7932, 0.1302, 0.9146, 0.1302, 0.9146, 0.1502, 0.8664, 0.1502, 0.8664, 0.1302, 0.9146, 0.1502, 0.8664, 0.182, 0.8249, 0.182, 0.8249, 0.2234, 0.7932, 0.2234, 0.7932, 0.182, 0.8249, 0.2234, 0.7932, 0.598, 0.8198, 0.5216, 0.8298, 0.2716, 0.7732, 0.2716, 0.7732, 0.5216, 0.8298, 0.3234, 0.7664, 0.1502, 0.8664, 0.1302, 0.9146, 0.1502, 0.8664, 0.1502, 0.8664, 0.1302, 0.9146, 0.1302, 0.9146, 0.1234, 0.9663, 0.1302, 0.9146, 0.1234, 0.9663, 0.1234, 0.9663, 0.1302, 0.9146, 0.1302, 0.9146, 0.2716, 0.7732, 0.2234, 0.7932, 0.2716, 0.7732, 0.2716, 0.7732, 0.2234, 0.7932, 0.2234, 0.7932, 0.1502, 0.8664, 0.1502, 0.8664, 0.182, 0.8249, 0.182, 0.8249, 0.1502, 0.8664, 0.182, 0.8249, 0.2716, 0.7732, 0.3234, 0.7664, 0.2716, 0.7732, 0.2716, 0.7732, 0.3234, 0.7664, 0.3234, 0.7664, 0.182, 0.8249, 0.1502, 0.8664, 0.182, 0.8249, 0.182, 0.8249, 0.1502, 0.8664, 0.1502, 0.8664, 0.2234, 0.7932, 0.182, 0.8249, 0.2234, 0.7932, 0.2234, 0.7932, 0.182, 0.8249, 0.182, 0.8249, 0.2234, 0.7932, 0.2234, 0.7932, 0.2716, 0.7732, 0.2716, 0.7732, 0.2234, 0.7932, 0.2716, 0.7732, 0.1302, 0.9146, 0.1234, 0.9663, 0.1302, 0.9146, 0.1302, 0.9146, 0.1234, 0.9663, 0.1234, 0.9663, 0.3234, 0.7664, 0.2716, 0.7732, 0.5216, 0.8298, 0.5216, 0.8298, 0.2716, 0.7732, 0.598, 0.8198, 0.598, 0.8198, 0.2716, 0.7732, 0.5216, 0.8298, 0.5216, 0.8298, 0.2716, 0.7732, 0.3234, 0.7664, 0.6691, 0.7903, 0.598, 0.8198, 0.2234, 0.7932, 0.2234, 0.7932, 0.598, 0.8198, 0.2716, 0.7732, 0.8065, 0.6113, 0.7921, 0.6057, 0.8165, 0.5349, 0.777, 0.6824, 0.7302, 0.7435, 0.7641, 0.6731, 0.7641, 0.6731, 0.7302, 0.7435, 0.7202, 0.7304, 0.6691, 0.7903, 0.6651, 0.754, 0.598, 0.8198, 0.8065, 0.6113, 0.7921, 0.6057, 0.8165, 0.5349, 0.7641, 0.6731, 0.777, 0.6824, 0.7921, 0.6057, 0.7921, 0.6057, 0.777, 0.6824, 0.8065, 0.6113, 0.598, 0.7882, 0.6651, 0.754, 0.598, 0.8198, 0.6691, 0.7903, 0.7302, 0.7435, 0.2234, 0.7932, 0.2234, 0.7932, 0.7302, 0.7435, 0.182, 0.8249, 0.5216, 0.7983, 0.598, 0.7882, 0.5216, 0.8298, 0.7202, 0.7299, 0.7302, 0.7435, 0.7641, 0.6732, 0.7641, 0.6732, 0.7302, 0.7435, 0.777, 0.6824, 0.777, 0.6824, 0.7686, 0.6604, 0.6691, 0.7903, 0.7641, 0.6732, 0.777, 0.6824, 0.7921, 0.6057, 0.7921, 0.6057, 0.777, 0.6824, 0.8065, 0.6113, 0.8065, 0.6113, 0.777, 0.6824, 0.7921, 0.6057, 0.7921, 0.6057, 0.777, 0.6824, 0.7641, 0.6732, 0.598, 0.8198, 0.598, 0.7859, 0.5216, 0.8298, 0.6691, 0.7903, 0.6651, 0.7721, 0.6691, 0.7903, 0.598, 0.7882, 0.6741, 0.7422, 0.598, 0.8198, 0.6691, 0.7903, 0.6691, 0.7565, 0.598, 0.8198, 0.598, 0.8198, 0.598, 0.7882, 0.5216, 0.8298, 0.5216, 0.7983, 0.598, 0.7882, 0.5216, 0.8298, 0.3234, 0.7664, 0.3234, 0.7664, 0.2716, 0.7732, 0.2716, 0.7732, 0.3234, 0.7664, 0.2716, 0.7732, 0.6691, 0.7903, 0.598, 0.8198, 0.2234, 0.7932, 0.2234, 0.7932, 0.598, 0.8198, 0.2716, 0.7732, 0.6588, 0.7724, 0.6588, 0.7724, 0.6691, 0.7903, 0.7202, 0.7304, 0.7302, 0.7435, 0.7641, 0.6731, 0.7641, 0.6731, 0.7302, 0.7435, 0.777, 0.6824, 0.6651, 0.754, 0.7212, 0.7109, 0.6691, 0.7903, 0.777, 0.6824, 0.7302, 0.7435, 0.7641, 0.6732, 0.7641, 0.6732, 0.7302, 0.7435, 0.7202, 0.7299, 0.7302, 0.7435, 0.7213, 0.7108, 0.6691, 0.7903, 0.7734, 0.6429, 0.8148, 0.5536, 0.777, 0.6824, 0.6741, 0.7422, 0.7734, 0.6429, 0.6691, 0.7903, 0.7686, 0.6604, 0.8164, 0.5493, 0.777, 0.6824, 0.3234, 0.7664, 0.2716, 0.7732, 0.2716, 0.7732, 0.3234, 0.7664, 0.3234, 0.7664, 0.2716, 0.7732, 0.2716, 0.7732, 0.3234, 0.7664])
me_shell_002.materials.append(mat_material)
me_shell_002.use_remesh_fix_poles = True
me_shell_002.use_remesh_preserve_attributes = False
me_shell_002.update()
me_shell_002.normals_split_custom_set([tuple(v) for v in zip(*[iter([1.1e-06, 0.0, 1.0, 1.1e-06, 0.0, 1.0, 1.1e-06, 0.0, 1.0, -4.512e-07, 0.0, 1.0, -4.512e-07, 0.0, 1.0, -4.512e-07, 0.0, 1.0, 2.396e-07, 0.0, 1.0, 2.396e-07, 0.0, 1.0, 2.396e-07, 0.0, 1.0, 0.0, 0.0, 1.0, 0.0, 0.0, 1.0, 0.0, 0.0, 1.0, 0.0, 0.0, 1.0, 0.0, 0.0, 1.0, 0.0, 0.0, 1.0, 0.0, 0.0, 1.0, 0.0, 0.0, 1.0, 0.0, 0.0, 1.0, 0.0, 0.0, 1.0, 0.0, 0.0, 1.0, 0.0, 0.0, 1.0, 0.0, 0.0, 1.0, 0.0, 0.0, 1.0, 0.0, 0.0, 1.0, -1.066e-06, 0.0, 1.0, -1.066e-06, 0.0, 1.0, -1.066e-06, 0.0, 1.0, -1.198e-07, 0.0, 1.0, -1.198e-07, 0.0, 1.0, -1.198e-07, 0.0, 1.0, -1.504e-07, 0.0, 1.0, -1.504e-07, 0.0, 1.0, -1.504e-07, 0.0, 1.0, 1.1e-06, 0.0, 1.0, 1.1e-06, 0.0, 1.0, 1.1e-06, 0.0, 1.0, 1.066e-06, 0.0, 1.0, 1.066e-06, 0.0, 1.0, 1.066e-06, 0.0, 1.0, -1.1e-06, 0.0, 1.0, -1.1e-06, 0.0, 1.0, -1.1e-06, 0.0, 1.0, 0.0, 0.0, 1.0, 0.0, 0.0, 1.0, 0.0, 0.0, 1.0, 1.198e-07, 0.0, 1.0, 1.198e-07, 0.0, 1.0, 1.198e-07, 0.0, 1.0, 0.0, 0.0, 1.0, 0.0, 0.0, 1.0, 0.0, 0.0, 1.0, 0.0, 0.0, 1.0, 0.0, 0.0, 1.0, 0.0, 0.0, 1.0, 0.7011, 0.701, -0.1305, 0.5936, 0.8021, -0.0653, 0.5458, 0.8297, 0.117, 0.6088, 0.7934, 0.0001501, -0.7302, 0.6719, -0.1238, -0.8586, 0.4957, -0.1305, -0.9151, 0.3978, 0.06526, -0.7011, 0.7011, 0.1305, 0.925, -0.3784, 0.03383, 0.9914, -3.13e-05, -0.1305, 0.9914, -3.129e-05, 0.1305, 0.925, -0.3784, -0.03379, -2.275e-09, 4.777e-05, 1.0, 4.775e-05, 1.547e-06, 1.0, -3.782e-05, -2.918e-05, 1.0, -0.0004791, -1.552e-05, 1.0, 0.0003795, 0.0002928, 1.0, 1.195e-06, -0.0004793, 1.0, 0.8021, 0.5936, -0.06526, 0.7011, 0.701, -0.1305, 0.6088, 0.7934, 0.0001501, 0.8586, 0.4957, 0.1305, -0.9558, 0.04829, 0.2899, -0.9588, 0.03201, 0.2822, -0.8407, -0.01077, 0.5414, -0.8407, -0.01077, 0.5414, -0.9588, 0.03201, 0.2822, -0.8508, 0.03985, 0.5239, 0.0, 0.0, 1.0, 0.0, 0.0, 1.0, 0.0, 0.0, 1.0, 0.0, 0.0, 1.0, 0.0, 0.0, 1.0, 0.0, 0.0, 1.0, 0.0, -1.0, 0.0, 0.0, -1.0, 0.0, 0.0, -1.0, 0.0, 0.0, -1.0, 0.0, 0.0, -1.0, 0.0, 0.0, -1.0, 0.0, 0.0, 1.0, -5.603e-07, 0.0, 1.0, -5.603e-07, 0.0, 1.0, -5.603e-07, 0.0, 1.0, 0.0, 0.0, 1.0, 0.0, 0.0, 1.0, 0.0, 0.7427, -4.8e-05, -0.6696, 0.7427, -2.805e-05, -0.6696, 0.8621, 0.03422, -0.5055, 0.8621, 0.03422, -0.5055, 0.7427, -2.805e-05, -0.6696, 0.8375, -7.162e-08, -0.5464, -0.8586, 0.4957, -0.1305, -0.9903, 0.1348, -0.03378, -0.9903, 0.1348, -0.03383, -0.9151, 0.3978, 0.06526, 0.9989, -5.715e-08, 0.04641, 0.9994, -0.03261, 0.01025, 0.9688, 0.03774, 0.2451, 0.9688, 0.03774, 0.2451, 0.9994, -0.03261, 0.01025, 0.9793, 2.836e-07, 0.2022, 0.8814, -0.03278, 0.4713, 0.7906, 0.0003908, 0.6123, 0.8469, 0.03332, 0.5308, 0.8469, 0.03332, 0.5308, 0.7906, 0.0003908, 0.6123, 0.7908, 2.29e-08, 0.612, 0.8469, 0.03332, 0.5308, 0.9688, 0.03774, 0.2451, 0.8814, -0.03278, 0.4713, 0.8814, -0.03278, 0.4713, 0.9688, 0.03774, 0.2451, 0.9793, 2.836e-07, 0.2022, -0.8407, -0.01077, 0.5414, -0.8508, 0.03985, 0.5239, -0.7908, -4.054e-05, 0.6121, -0.7908, -4.054e-05, 0.6121, -0.8508, 0.03985, 0.5239, -0.7908, -0.0004792, 0.6121, 0.0, 1.0, 0.0, 0.0, 1.0, 0.0, 0.0, 1.0, 0.0, 0.0, 1.0, -1.06e-06, 0.0, 1.0, -1.06e-06, 0.0, 1.0, -1.06e-06, 0.0, 0.0, 1.0, 0.0, 0.0, 1.0, 0.0, 0.0, 1.0, 0.0, 0.0, 1.0, 0.0, 0.0, 1.0, 0.0, 0.0, 1.0, 0.0, 0.0, 1.0, 0.0, 0.0, 1.0, 0.0, 0.0, 1.0, 0.0, 0.0, 1.0, 0.0, 0.0, 1.0, 0.0, 0.0, 1.0, 0.0, 0.0, 1.0, 0.0, 0.0, 1.0, 0.0, 0.0, 1.0, 0.0, 0.0, 1.0, 0.0, 0.0, 1.0, 0.0, 0.0, 1.0, -0.9096, 0.1006, -0.403, -0.911, 0.05657, -0.4086, -0.9981, -0.05101, -0.03397, -0.9981, -0.05101, -0.03397, -0.911, 0.05657, -0.4086, -0.993, 4.062e-07, -0.1179, -0.993, 4.062e-07, -0.1179, -0.9588, 0.03201, 0.2822, -0.9981, -0.05101, -0.03397, -0.9981, -0.05101, -0.03397, -0.9588, 0.03201, 0.2822, -0.9558, 0.04829, 0.2899, 0.8375, -7.162e-08, -0.5464, 0.9994, -0.03261, 0.01025, 0.8621, 0.03422, -0.5055, 0.8621, 0.03422, -0.5055, 0.9994, -0.03261, 0.01025, 0.9989, -5.715e-08, 0.04641, -0.9096, 0.1006, -0.403, -0.7386, 3.794e-05, -0.6742, -0.911, 0.05657, -0.4086, -0.911, 0.05657, -0.4086, -0.7386, 3.794e-05, -0.6742, -0.7382, 1.622e-07, -0.6745, 0.0, -1.0, 0.0, 0.0, -1.0, 0.0, 0.0, -1.0, 0.0, 0.0, -1.0, 0.0, 0.0, -1.0, 0.0, 0.0, -1.0, 0.0, 0.0, 1.0, 0.0, 0.0, 1.0, 0.0, 0.0, 1.0, 0.0, 0.0, 1.0, 8.32e-07, 0.0, 1.0, 8.32e-07, 0.0, 1.0, 8.32e-07, 0.0, 1.0, 0.0, 0.0, 1.0, 0.0, 0.0, 1.0, 0.0, 0.0, 1.0, 0.0, 0.0, 1.0, 0.0, 0.0, 1.0, 0.0, 0.0, 1.0, 0.0, 0.0, 1.0, 0.0, 0.0, 1.0, 0.0, 0.0, -1.0, -9.379e-07, 0.0, -1.0, -9.379e-07, 0.0, -1.0, -9.379e-07, 0.0, -1.0, 0.0, 0.0, -1.0, 0.0, 0.0, -1.0, 0.0, 0.0, 1.0, 0.0, 0.0, 1.0, 0.0, 0.0, 1.0, 0.0, 0.0, -1.0, 6.388e-07, 0.0, -1.0, 6.388e-07, 0.0, -1.0, 6.388e-07, 0.0, 1.0, 0.0, 0.0, 1.0, 0.0, 0.0, 1.0, 0.0, 0.0, -1.0, 0.0, 0.0, -1.0, 0.0, 0.0, -1.0, 0.0, 0.0, -1.0, 0.0, 0.0, -1.0, 0.0, 0.0, -1.0, 0.0, 0.0, -1.0, 0.0, 0.0, -1.0, 0.0, 0.0, -1.0, 0.0, 0.0, -1.0, -8.333e-07, 0.0, -1.0, -8.333e-07, 0.0, -1.0, -8.333e-07, 0.0, 1.0, 2.883e-06, 0.0, 1.0, 2.883e-06, 0.0, 1.0, 2.883e-06, 0.0, -1.0, -2.21e-06, 0.0, -1.0, -2.21e-06, 0.0, -1.0, -2.21e-06, 0.0, -1.0, 5.603e-07, 0.0, -1.0, 5.603e-07, 0.0, -1.0, 5.603e-07, 0.0, -1.0, -6.608e-08, 0.0, -1.0, -6.608e-08, 0.0, -1.0, -6.608e-08, 0.0, 1.0, 0.0, 0.0, 1.0, 0.0, 0.0, 1.0, 0.0, 0.0, 1.0, 0.0, 0.0, 1.0, 0.0, 0.0, 1.0, 0.0, 0.0, 1.0, -4.656e-07, 0.0, 1.0, -4.656e-07, 0.0, 1.0, -4.656e-07, 0.0, -1.0, 0.0, 0.0, -1.0, 0.0, 0.0, -1.0, 0.0, 0.0, 1.0, 0.0, 0.0, 1.0, 0.0, 0.0, 1.0, 0.0, 0.0, 1.0, -7.239e-08, 0.0, 1.0, -7.239e-08, 0.0, 1.0, -7.239e-08, 0.0, 1.0, 0.0, 0.0, 1.0, 0.0, 0.0, 1.0, 0.0, 0.0, -1.0, 0.0, 0.0, -1.0, 0.0, 0.0, -1.0, 0.0, 0.0, 1.0, 0.0, 0.0, 1.0, 0.0, 0.0, 1.0, 0.0, 0.0, 1.0, -5.359e-07, 0.0, 1.0, -5.359e-07, 0.0, 1.0, -5.359e-07, 0.0, -1.0, -1.506e-06, 0.0, -1.0, -1.506e-06, 0.0, -1.0, -1.506e-06, 0.0, -1.0, 0.0, 0.0, -1.0, 0.0, 0.0, -1.0, 0.0, 0.0, -1.0, 9.051e-07, 0.0, -1.0, 9.051e-07, 0.0, -1.0, 9.051e-07, 0.0, 1.0, 3.287e-07, 0.0, 1.0, 3.287e-07, 0.0, 1.0, 3.287e-07, 0.2878, -0.9471, 0.1421, 0.4583, -0.8832, 0.09951, 0.4583, -0.8832, 0.09949, 0.2676, -0.9529, 0.1429, 0.9509, 0.2819, -0.1279, 0.8021, 0.5936, -0.06526, 0.8586, 0.4957, 0.1305, 0.9509, 0.2819, -0.1279, -0.3978, 0.9151, -0.0653, -0.7302, 0.6719, -0.1238, -0.7011, 0.7011, 0.1305, -0.4957, 0.8586, 0.1305, -0.6358, -0.7663, -0.0923, -0.4239, -0.9038, 0.05941, -0.4239, -0.9038, 0.05941, -0.7011, -0.7011, 0.1305, 0.6718, -0.7303, -0.1238, 0.8755, -0.4665, 0.1261, 0.8021, -0.5936, 0.06526, 0.7011, -0.7011, -0.1305, 0.925, -0.3784, 0.03383, 0.925, -0.3784, -0.03379, 0.8021, -0.5936, 0.06526, 0.8755, -0.4665, 0.1261, 0.5936, 0.8021, -0.0653, 0.3095, 0.9454, 0.1019, 0.3095, 0.9454, 0.1019, 0.5458, 0.8297, 0.117, -0.9745, -0.1936, -0.1131, -0.8586, -0.4957, 0.1305, -0.8586, -0.4957, 0.1305, -0.9746, -0.1936, -0.113, 0.9914, -3.13e-05, -0.1305, 0.9509, 0.2819, -0.1279, 0.9509, 0.2819, -0.1279, 0.9914, -3.129e-05, 0.1305, -0.3785, 0.9251, -0.03, -0.3978, 0.9151, -0.0653, -0.4957, 0.8586, 0.1305, -0.2808, 0.9539, 0.1062, -0.9914, 0.1305, 1.382e-07, -0.9745, -0.1936, -0.1131, -0.9746, -0.1936, -0.113, -0.9914, 0.1305, 1.549e-07, 0.3095, 0.9454, 0.1019, 0.01098, 0.9839, 0.1785, 0.1788, 0.9839, 0.0, 0.3095, 0.9454, 0.1019, -0.9903, 0.1348, -0.03378, -0.9914, 0.1305, 1.382e-07, -0.9914, 0.1305, 1.549e-07, -0.9903, 0.1348, -0.03383, -0.4239, -0.9038, 0.05941, -0.2878, -0.9471, 0.1422, -0.2878, -0.9471, 0.1422, -0.4239, -0.9038, 0.05941, -0.6358, -0.7663, -0.0923, -0.7011, -0.7011, 0.1305, -0.8586, -0.4957, 0.1305, -0.8586, -0.4957, 0.1305, 0.4583, -0.8832, 0.09951, 0.6718, -0.7303, -0.1238, 0.7011, -0.7011, -0.1305, 0.4583, -0.8832, 0.09949, -0.1347, -0.9909, 0.0001419, -0.1347, -0.9909, -1.629e-07, -0.2878, -0.9471, 0.1422, -0.2878, -0.9471, 0.1422, 4.137e-05, -2.389e-05, -1.0, 2.908e-05, 3.79e-05, -1.0, -4.693e-05, 8.942e-06, -1.0, -2.87e-05, -3.79e-05, -1.0, 4.778e-05, -9.024e-06, -1.0, -3.34e-05, 3.378e-05, -1.0, 3.28e-07, -4.777e-05, -1.0, 4.816e-05, -6.296e-06, -1.0, -1.54e-05, 4.511e-05, -1.0, -4.717e-05, 6.234e-06, -1.0, 1.607e-05, -4.556e-05, -1.0, 1.255e-05, 4.614e-05, -1.0, 4.2e-05, 2.389e-05, -1.0, -1.885e-05, 4.336e-05, -1.0, -3.035e-05, -3.699e-05, -1.0, 0.0002553, -0.0005684, -1.0, 0.0004, 0.0004778, -1.0, -0.0006031, -0.0001566, -1.0, -3.378e-05, 3.378e-05, -1.0, -3.79e-05, -2.908e-05, -1.0, 4.301e-05, -2.078e-05, -1.0, 3.828e-05, 2.908e-05, -1.0, -4.264e-05, 2.078e-05, -1.0, 2.45e-05, -4.178e-05, -1.0, 4.375e-05, -1.828e-05, -1.0, 1.21e-05, 4.661e-05, -1.0, -3.655e-05, -3.12e-05, -1.0, -0.0001674, -0.000291, -1.0, 0.0002548, 0.0002191, -1.0, -0.0003093, 0.0001284, -1.0, 2.323e-05, -4.137e-05, -1.0, 4.348e-05, 1.828e-05, -1.0, -3.736e-05, 3.167e-05, -1.0, -4.356e-05, -1.828e-05, -1.0, 3.711e-05, -3.151e-05, -1.0, -1.179e-05, 4.614e-05, -1.0, -4.755e-05, -6.236e-06, -1.0, 1.217e-05, -4.614e-05, -1.0, 1.554e-05, 4.511e-05, -1.0, -3.165e-07, 4.825e-05, -1.0, -1.605e-05, -4.511e-05, -1.0, 4.704e-05, 6.232e-06, -1.0, 4.624e-05, 1.201e-05, -1.0, -6.437e-06, 4.734e-05, -1.0, -3.989e-05, -2.629e-05, -1.0, 6.437e-06, -4.734e-05, -1.0, 3.989e-05, 2.629e-05, -1.0, -4.777e-05, -2.083e-09, -1.0, 8.543e-06, 4.7e-05, -1.0, -4.777e-05, 1.488e-09, -1.0, 3.924e-05, -2.724e-05, -1.0, 4.606e-05, -1.236e-05, -1.0, -3.932e-05, 2.724e-05, -1.0, -8.624e-06, -4.7e-05, -1.0, -2.031e-05, -4.358e-05, -1.0, 4.55e-05, -1.201e-05, -1.0, -3.185e-05, 3.718e-05, -1.0, -0.0005396, 0.0003116, -1.0, 0.0004, -0.0004777, -1.0, 0.0002554, 0.0005683, -1.0, -3.79e-05, 2.908e-05, -1.0, -2.389e-05, -4.137e-05, -1.0, 4.302e-05, 2.078e-05, -1.0, 3.443e-05, 3.377e-05, -1.0, -4.237e-05, -2.078e-05, -1.0, 3.893e-05, -2.937e-05, -1.0, 2.818e-05, -3.771e-05, -1.0, 3.336e-05, 3.412e-05, -1.0, -4.816e-05, -9.024e-06, -1.0, -4.105e-05, -2.388e-05, -1.0, 4.725e-05, 8.935e-06, -1.0, -2.875e-05, 3.79e-05, -1.0, -4.496e-05, 1.846e-05, -1.0, -1.274e-05, -4.615e-05, -1.0, 3.579e-05, 3.12e-05, -1.0, 2.442e-05, 4.116e-05, -1.0, -3.552e-05, -3.12e-05, -1.0, 4.522e-05, -1.847e-05, -1.0, -3.028e-05, 3.847e-05, -1.0, -3.454e-05, -3.378e-05, -1.0, 4.617e-05, 8.935e-06, -1.0, 4.235e-05, 2.388e-05, -1.0, -4.595e-05, -8.935e-06, -1.0, 3.049e-05, -3.847e-05, -1.0, 0.0, 0.0, 1.0, 0.0, 0.0, 1.0, 0.0, 0.0, 1.0, 0.0, 0.0, 1.0, 0.0, 0.0, 1.0, 0.0, 0.0, 1.0, -2.388e-05, 4.137e-05, -1.0, -4.413e-05, -1.828e-05, -1.0, 3.617e-05, -3.121e-05, -1.0, 0.0005753, 0.0002385, -1.0, -0.0004724, 0.0004071, -1.0, 0.0001609, -0.0006018, -1.0, 3.288e-07, 4.777e-05, -1.0, -4.704e-05, 6.234e-06, -1.0, 1.62e-05, -4.556e-05, -1.0, 4.755e-05, -6.234e-06, -1.0, -1.554e-05, 4.511e-05, -1.0, -1.217e-05, -4.614e-05, -1.0, -4.614e-05, 1.236e-05, -1.0, -1.828e-05, -4.414e-05, -1.0, 4.764e-05, 3.508e-06, -1.0, 1.904e-05, 4.414e-05, -1.0, -4.688e-05, -3.515e-06, -1.0, 4.275e-05, -2.424e-05, -1.0, 3.79e-05, -2.908e-05, -1.0, 2.389e-05, 4.137e-05, -1.0, -4.302e-05, -2.078e-05, -1.0, -0.0004402, -0.0004407, -1.0, 0.0005617, 0.000271, -1.0, -0.0004935, 0.0003792, -1.0, -4.614e-05, -1.236e-05, -1.0, 8.542e-06, -4.7e-05, -1.0, 3.924e-05, 2.724e-05, -1.0, -8.542e-06, 4.7e-05, -1.0, -3.925e-05, -2.724e-05, -1.0, 4.777e-05, 1.35e-09, -1.0, 3.378e-05, -3.378e-05, -1.0, 3.79e-05, 2.908e-05, -1.0, -4.301e-05, 2.078e-05, -1.0, -3.752e-05, -2.908e-05, -1.0, 4.383e-05, -2.098e-05, -1.0, -2.351e-05, 4.137e-05, -1.0, -4.329e-05, 2.425e-05, -1.0, -3.038e-05, -3.79e-05, -1.0, 4.539e-05, -8.897e-06, -1.0, 2.946e-05, 3.79e-05, -1.0, -4.655e-05, 8.935e-06, -1.0, 3.45e-05, -3.412e-05, -1.0, -0.0002395, 0.0005763, -1.0, -0.0005404, -0.0003115, -1.0, 0.0006206, -4.586e-05, -1.0, 0.0006022, 0.0001612, -1.0, -0.0006211, 4.586e-05, -1.0, 0.0002388, -0.0005759, -1.0, -1.171e-05, 4.614e-05, -1.0, -4.671e-05, -6.236e-06, -1.0, 2.791e-05, -4.01e-05, -1.0, 4.726e-05, 6.236e-06, -1.0, -2.697e-05, 3.95e-05, -1.0, -1.001e-07, -4.777e-05, -1.0, 0.0, 0.0, 1.0, 0.0, 0.0, 1.0, 0.0, 0.0, 1.0, 0.0, 0.0, 1.0, 0.0, 0.0, 1.0, 0.0, 0.0, 1.0, 0.0, 0.0, 1.0, 0.0, 0.0, 1.0, 0.0, 0.0, 1.0, 1.344e-07, 0.0, 1.0, 1.344e-07, 0.0, 1.0, 1.344e-07, 0.0, 1.0, 0.0, 0.0, 1.0, 0.0, 0.0, 1.0, 0.0, 0.0, 1.0, -2.646e-07, 0.0, 1.0, -2.646e-07, 0.0, 1.0, -2.646e-07, 0.0, 1.0, 0.0, 1.0, 5.355e-07, 0.0, 1.0, 5.355e-07, 0.0, 1.0, 5.355e-07, 0.0, 1.0, 0.0, 0.0, 1.0, 0.0, 0.0, 1.0, 0.0, 0.0, 1.0, 0.0, 0.0, 1.0, 0.0, 0.0, 1.0, 0.0, 0.0, 1.0, -7.921e-07, 0.0, 1.0, -7.921e-07, 0.0, 1.0, -7.921e-07, 0.0, -1.0, 5.359e-07, 0.0, -1.0, 5.359e-07, 0.0, -1.0, 5.359e-07, 0.0, 1.0, 0.0, 0.0, 1.0, 0.0, 0.0, 1.0, 0.0, 0.0, 1.0, 1.363e-07, 0.0, 1.0, 1.363e-07, 0.0, 1.0, 1.363e-07, 0.0, 1.0, 0.0, 0.0, 1.0, 0.0, 0.0, 1.0, 0.0, 0.0, 0.0, 1.0, 0.0, 0.0, 1.0, 0.0, 0.0, 1.0, 0.0, 0.0, 1.0, 0.0, 0.0, 1.0, 0.0, 0.0, 1.0, 0.0, 1.0, 0.0, 0.0, 1.0, 0.0, 0.0, 1.0, 0.0, 0.0, -1.0, 5.818e-07, 0.0, -1.0, 5.818e-07, 0.0, -1.0, 5.818e-07, 0.0, -1.0, -1.446e-07, 0.0, -1.0, -1.446e-07, 0.0, -1.0, -1.446e-07, 0.0, -1.0, -1.665e-06, 0.0, -1.0, -1.665e-06, 0.0, -1.0, -1.665e-06, 0.0, -1.0, 1.017e-06, 0.0, -1.0, 1.017e-06, 0.0, -1.0, 1.017e-06, 0.0, -1.0, -1.362e-07, 0.0, -1.0, -1.362e-07, 0.0, -1.0, -1.362e-07, 0.0, -1.0, 0.0, 0.0, -1.0, 0.0, 0.0, -1.0, 0.0, 0.0, -1.0, 0.0, 0.0, -1.0, 0.0, 0.0, -1.0, 0.0, 0.0, -1.0, 2.21e-06, 0.0, -1.0, 2.21e-06, 0.0, -1.0, 2.21e-06, 0.0, -1.0, -4.656e-07, 0.0, -1.0, -4.656e-07, 0.0, -1.0, -4.656e-07, 0.0, -1.0, 8.32e-07, 0.0, -1.0, 8.32e-07, 0.0, -1.0, 8.32e-07, 0.0, -1.0, 1.188e-06, 0.0, -1.0, 1.188e-06, 0.0, -1.0, 1.188e-06, 0.0, 1.0, 0.0, 0.0, 1.0, 0.0, 0.0, 1.0, 0.0, 0.0, -1.0, 0.0, 0.0, -1.0, 0.0, 0.0, -1.0, 0.0, -8.39e-05, -0.0006174, -1.0, 0.0006231, -2.71e-08, -1.0, -0.0005202, 0.0003429, -1.0, -4.562e-05, 1.201e-05, -1.0, 4.09e-05, -2.655e-05, -1.0, 7.052e-06, 4.734e-05, -1.0, 0.0, 0.0, 1.0, 0.0, 0.0, 1.0, 0.0, 0.0, 1.0, 0.0, 0.0, 1.0, 0.0, 0.0, 1.0, 0.0, 0.0, 1.0, 0.0, 1.0, 1.49e-06, 0.0, 1.0, 1.49e-06, 0.0, 1.0, 1.49e-06, 0.0, 1.0, -5.822e-07, 0.0, 1.0, -5.822e-07, 0.0, 1.0, -5.822e-07, 0.0, 1.0, 0.0, 0.0, 1.0, 0.0, 0.0, 1.0, 0.0, 0.0, 1.0, 0.0, 0.0, 1.0, 0.0, 0.0, 1.0, 0.0, 0.0, -1.0, 0.0, 0.0, -1.0, 0.0, 0.0, -1.0, 0.0, 0.0, -1.0, 0.0, 0.0, -1.0, 0.0, 0.0, -1.0, 0.0, 0.0, 1.0, 8.324e-07, 0.0, 1.0, 8.324e-07, 0.0, 1.0, 8.324e-07, 0.0, -1.0, -1.315e-06, 0.0, -1.0, -1.315e-06, 0.0, -1.0, -1.315e-06, 0.0, -1.0, -1.276e-06, 0.0, -1.0, -1.276e-06, 0.0, -1.0, -1.276e-06, 0.0, 1.0, 0.0, 0.0, 1.0, 0.0, 0.0, 1.0, 0.0, -0.1347, -0.9909, 0.0001419, 0.2878, -0.9471, 0.1421, 0.2676, -0.9529, 0.1429, -0.1347, -0.9909, -1.629e-07, 0.01098, 0.9839, 0.1785, -0.3785, 0.9251, -0.03, -0.2808, 0.9539, 0.1062, 0.1788, 0.9839, 0.0])] * 3)])

# ---- objects
ob_light = bpy.data.objects.new('Light', light_light)
ob_camera = bpy.data.objects.new('Camera', cam_camera)
ob_freeiva = bpy.data.objects.new('FreeIva', None)
ob_shell = bpy.data.objects.new('shell', me_shell)
ob_shellcollider = bpy.data.objects.new('shellCollider', me_shellcollider_collider)
ob_depthmask = bpy.data.objects.new('depthMask', me_shell_002)

# ---- transforms, parenting, visibility, modifiers, constraints
ob_light.location = (4.076, 1.005, 5.904)
ob_light.rotation_euler = (0.6503, 0.05522, 1.866)
ob_light.lock_rotations_4d = False
ob_light.empty_display_type = 'ARROWS'
ob_light.color = (0.0, 0.0, 0.0, 0.0)
ob_light.lineart.crease_threshold = 0.0
ob_camera.location = (7.359, -6.926, 4.958)
ob_camera.rotation_euler = (1.109, 0.0, 0.8149)
ob_camera.lock_rotations_4d = False
ob_camera.empty_display_type = 'ARROWS'
ob_camera.color = (0.0, 0.0, 0.0, 0.0)
ob_camera.display_type = 'WIRE'
ob_camera.lineart.crease_threshold = 0.0
ob_freeiva.location = (0.0, 0.0, 0.0)
ob_freeiva.rotation_mode = 'QUATERNION'
ob_freeiva.rotation_quaternion = (1.0, 0.0, 0.0, 0.0)
ob_shell.parent = ob_freeiva
ob_shell.location = (2.002e-15, 4.79e-14, 0.0)
ob_shell.rotation_mode = 'QUATERNION'
ob_shell.rotation_quaternion = (1.0, 0.0, 0.0, 0.0)
ob_shellcollider.parent = ob_freeiva
ob_shellcollider.location = (0.0, 0.0, 0.0)
ob_shellcollider.rotation_mode = 'QUATERNION'
ob_shellcollider.rotation_quaternion = (1.0, 0.0, 0.0, 0.0)
ob_depthmask.parent = ob_freeiva
ob_depthmask.location = (2.002e-15, 4.79e-14, 0.0)
ob_depthmask.rotation_mode = 'QUATERNION'
ob_depthmask.rotation_quaternion = (1.0, 0.0, 0.0, 0.0)

# ---- collection membership
col_collection.objects.link(ob_light)
col_collection.objects.link(ob_camera)
col_collection.objects.link(ob_freeiva)
col_collection.objects.link(ob_shell)
col_collection.objects.link(ob_shellcollider)
col_collection.objects.link(ob_depthmask)

# ---- scene / render settings (as saved in the file)
scene.camera = ob_camera
scene.frame_start = 1; scene.frame_end = 250; scene.frame_set(1)
scene.render.engine = 'BLENDER_EEVEE_NEXT'
scene.cycles.sampling_pattern = 'TABULATED_SOBOL'
scene.cycles.use_light_tree = False
scene.view_settings.view_transform = 'Filmic'
bpy.context.view_layer.update()
